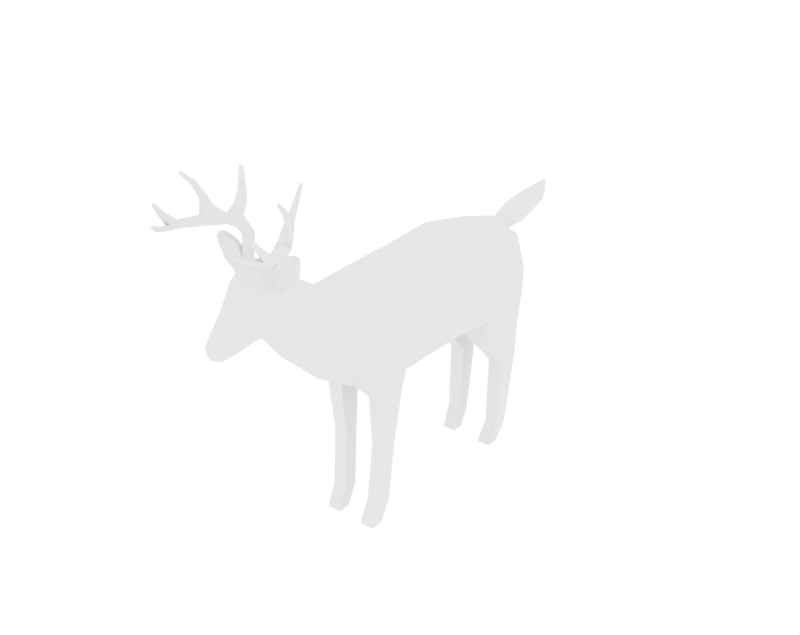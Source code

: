 # Source: deer.blend  (saved by Blender 2.79.0; exported with 4.5.12 LTS)
import bpy
from mathutils import Matrix  # noqa: F401  (used for matrix-valued properties, if any)

bpy.ops.wm.read_factory_settings(use_empty=True)
scene = bpy.context.scene
scene.name = 'Scene'

# ---- collections
col_collection_1 = bpy.data.collections.new('Collection 1'); scene.collection.children.link(col_collection_1)

# ---- materials (node trees are filled in below, after node groups)
mat_material_001 = bpy.data.materials.new('Material.001')
mat_material_001.alpha_threshold = 0.0
mat_material_001.use_transparent_shadow = False
mat_material_001.roughness = 0.5
mat_material_001.specular_intensity = 0.0

# ---- material node trees

# ---- world
world_world = bpy.data.worlds.new('World'); scene.world = world_world
world_world.color = (1.0, 1.0, 1.0)
world_world.use_sun_shadow = False
world_world.sun_shadow_jitter_overblur = 0.0
world_world.cycles.sampling_method = 'MANUAL'

# ---- meshes
me_circle_008 = bpy.data.meshes.new('Circle.008')
me_circle_008.from_pydata([(0.1866, 4.18, 5.208), (0.1096, 2.473, 4.833), (0.3421, 3.498, 5.008), (-0.3116, 3.893, 5.104), (0.2631, 2.985, 4.891), (0.4782, -4.094, 6.457), (0.7918, -4.123, 6.164), (0.4837, -3.991, 6.452), (0.7972, -4.02, 6.159), (0.8101, -4.055, 6.642), (0.8061, -4.131, 6.645), (0.9341, -4.144, 6.528), (0.9382, -4.067, 6.525), (0.6312, -4.09, 6.318), (0.6264, -3.944, 6.319), (0.9041, -4.118, 6.622), (0.9081, -4.042, 6.618), (0.6132, -4.008, 6.557), (0.8756, -4.033, 6.317), (0.8708, -4.123, 6.321), (0.6084, -4.098, 6.561), (0.7572, -4.091, 6.458), (0.7631, -3.973, 6.456), (0.5936, -4.003, 6.025), (0.3517, -4.008, 6.28), (0.3671, -4.12, 6.284), (0.6061, -4.12, 6.029), (0.4885, -4.105, 6.157), (0.4879, -3.964, 6.137), (0.3804, -4.314, 5.924), (0.3715, -4.367, 5.826), (0.2835, -4.52, 5.886), (0.2782, -4.472, 5.969), (0.7994, -1.281, 3.364), (0.8221, -1.201, 4.958), (0.954, 1.094, 3.455), (0.7848, 1.281, 5.126), (0.7538, -2.098, 3.371), (0.735, -2.195, 4.957), (0.45, -3.808, 5.474), (0.414, -3.623, 5.706), (0.5506, -3.302, 4.828), (0.5506, -3.053, 5.194), (0.3316, -4.575, 5.163), (0.1907, -4.933, 5.491), (0.1668, -4.552, 5.088), (0.1046, -5.06, 4.97), (0.1216, -5.152, 5.006), (0.1308, -4.848, 5.024), (0.2281, -4.888, 5.082), (0.175, -5.221, 5.125), (0.1759, -5.183, 4.984), (0.2834, -4.934, 5.07), (0.1825, -5.103, 5.288), (0.354, -4.62, 5.179), (0.2069, -4.668, 5.861), (0.4284, -4.298, 5.726), (0.2292, -4.529, 6.063), (0.4491, -4.177, 5.954), (0.3244, -1.299, 3.127), (0.2334, 1.102, 3.196), (0.2961, -2.156, 3.186), (0.255, -4.166, 5.104), (0.3084, -3.609, 4.476), (0.6393, -1.751, 1.739), (0.6424, -1.45, 1.739), (0.3415, -1.447, 1.739), (0.3384, -1.748, 1.739), (0.596, -1.861, 0.494), (0.599, -1.572, 0.4306), (0.2982, -1.569, 0.43), (0.2951, -1.858, 0.4933), (0.5852, -2.072, -7.153e-07), (0.5882, -1.806, -4.768e-07), (0.2873, -1.803, -4.768e-07), (0.2843, -2.069, -7.153e-07), (0.8321, 0.1129, 5.012), (0.8521, 0.1146, 3.45), (0.3494, 0.1175, 3.126), (0.3023, -2.741, 3.581), (0.9598, -1.192, 4.109), (0.7898, -2.456, 4.042), (0.9946, 0.1315, 4.114), (1.005, 1.074, 4.145), (0.8677, 2.431, 3.584), (0.6545, 2.492, 4.849), (0.2263, 2.354, 3.569), (0.868, 2.473, 4.134), (0.6793, 2.098, 1.96), (0.343, 2.099, 1.972), (0.6855, 2.562, 2.059), (0.3829, 2.563, 2.077), (0.66, 2.031, 0.4645), (0.3654, 2.031, 0.4644), (0.6606, 2.317, 0.4155), (0.3659, 2.317, 0.4154), (0.626, 1.803, 0.0), (0.6291, 2.069, 0.0), (0.3282, 2.072, 0.0), (0.3251, 1.806, 0.0), (0.8465, 2.356, 2.954), (0.2646, 2.392, 2.951), (0.8575, 1.273, 2.966), (0.8077, 1.403, 2.705), (0.2856, 1.436, 2.702), (0.27, 1.278, 2.965), (0.2948, 2.605, 4.698), (0.3767, 2.545, 4.097), (0.7072, -1.851, 2.955), (0.7315, -1.323, 2.928), (0.3669, -1.34, 2.829), (0.3549, -1.848, 2.867), (0.1902, -4.801, 5.663), (0.4036, -4.421, 5.493), (0.2812, -3.927, 6.227), (0.1269, -4.07, 6.301), (0.3411, -4.141, 6.222), (0.2361, -4.233, 6.295), (0.417, -3.855, 5.902), (0.4429, -4.017, 5.672), (0.3899, -4.286, 5.345), (0.2239, -4.374, 6.177), (0.3904, -4.126, 6.109), (0.3725, -3.914, 6.054), (-7.451e-09, 4.157, 5.325), (-7.451e-09, 4.298, 5.067), (-0.1866, 4.18, 5.208), (-7.451e-09, 2.458, 4.942), (-7.451e-09, 2.488, 4.725), (-0.1096, 2.473, 4.833), (-0.3421, 3.498, 5.008), (-7.451e-09, 3.619, 4.632), (-7.451e-09, 4.483, 5.377), (-7.451e-09, 3.43, 5.17), (0.3116, 3.893, 5.104), (-7.451e-09, 3.832, 5.262), (-7.451e-09, 4.012, 4.829), (-7.451e-09, 3.061, 4.619), (-0.2631, 2.985, 4.891), (-7.451e-09, 2.938, 5.043), (-0.4782, -4.094, 6.457), (-0.7918, -4.123, 6.164), (-0.4837, -3.991, 6.452), (-0.7972, -4.02, 6.159), (-0.8101, -4.055, 6.642), (-0.8061, -4.131, 6.645), (-0.9341, -4.144, 6.528), (-0.9382, -4.067, 6.525), (-0.6312, -4.09, 6.318), (-0.6264, -3.944, 6.319), (-0.9041, -4.118, 6.622), (-0.9081, -4.042, 6.618), (-0.6132, -4.008, 6.557), (-0.8756, -4.033, 6.317), (-0.8708, -4.123, 6.321), (-0.6084, -4.098, 6.561), (-0.7572, -4.091, 6.458), (-0.7631, -3.973, 6.456), (-0.5936, -4.003, 6.025), (-0.3517, -4.008, 6.28), (-0.3671, -4.12, 6.284), (-0.6061, -4.12, 6.029), (-0.4885, -4.105, 6.157), (-0.4879, -3.964, 6.137), (-0.3804, -4.314, 5.924), (-0.3715, -4.367, 5.826), (-0.2835, -4.52, 5.886), (-0.2782, -4.472, 5.969), (-0.7994, -1.281, 3.364), (-0.8221, -1.201, 4.958), (-0.954, 1.094, 3.455), (-0.7848, 1.281, 5.126), (-7.451e-09, -1.191, 5.309), (-7.451e-09, -1.196, 3.064), (-7.451e-09, 1.51, 5.383), (-7.451e-09, 1.093, 3.103), (-0.7538, -2.098, 3.371), (-0.735, -2.195, 4.957), (-7.451e-09, -2.168, 5.284), (-7.451e-09, -2.194, 3.141), (-0.45, -3.808, 5.474), (-7.451e-09, -4.199, 5.011), (-0.414, -3.623, 5.706), (-7.451e-09, -3.521, 5.904), (-0.5506, -3.302, 4.828), (-7.451e-09, -3.699, 4.371), (-7.451e-09, -2.885, 5.483), (-0.5506, -3.053, 5.194), (-0.3316, -4.575, 5.163), (-7.451e-09, -4.525, 5.005), (-0.1907, -4.933, 5.491), (-7.451e-09, -4.99, 5.546), (-0.1668, -4.552, 5.088), (-7.451e-09, -5.055, 4.914), (-0.1046, -5.06, 4.97), (-7.451e-09, -5.206, 4.982), (-0.1216, -5.152, 5.006), (-7.451e-09, -4.62, 5.163), (-7.451e-09, -4.823, 4.957), (-0.1308, -4.848, 5.024), (-0.2281, -4.888, 5.082), (-7.451e-09, -4.889, 5.068), (-0.175, -5.221, 5.125), (-0.1759, -5.183, 4.984), (-7.451e-09, -5.274, 5.162), (0.0, -5.247, 4.961), (-7.451e-09, -5.15, 5.336), (-0.2834, -4.934, 5.07), (-0.1825, -5.103, 5.288), (-7.451e-09, -4.945, 5.055), (-0.354, -4.62, 5.179), (-7.451e-09, -4.605, 5.141), (-0.2069, -4.668, 5.861), (-0.4284, -4.298, 5.726), (-0.2292, -4.529, 6.063), (-0.4491, -4.177, 5.954), (-7.451e-09, -4.736, 5.882), (-7.451e-09, -4.587, 6.073), (-0.3244, -1.299, 3.127), (-0.2334, 1.102, 3.196), (-0.2961, -2.156, 3.186), (-0.255, -4.166, 5.104), (-0.3084, -3.609, 4.476), (-0.6393, -1.751, 1.739), (-0.6424, -1.45, 1.739), (-0.3415, -1.447, 1.739), (-0.3384, -1.748, 1.739), (-0.596, -1.861, 0.494), (-0.599, -1.572, 0.4306), (-0.2982, -1.569, 0.43), (-0.2951, -1.858, 0.4933), (-0.5852, -2.072, -7.153e-07), (-0.5882, -1.806, -4.768e-07), (-0.2873, -1.803, -4.768e-07), (-0.2843, -2.069, -7.153e-07), (-0.8321, 0.1129, 5.012), (-0.8521, 0.1146, 3.45), (-7.451e-09, 0.1248, 3.063), (-7.451e-09, 0.1292, 5.272), (-0.3494, 0.1175, 3.126), (-0.3023, -2.741, 3.581), (-0.9598, -1.192, 4.109), (-7.451e-09, -2.811, 3.543), (-0.7898, -2.456, 4.042), (-0.9946, 0.1315, 4.114), (-1.005, 1.074, 4.145), (-0.8677, 2.431, 3.584), (-0.6545, 2.492, 4.849), (-7.451e-09, 2.512, 5.089), (-7.451e-09, 2.354, 3.574), (-0.2263, 2.354, 3.569), (-0.868, 2.473, 4.134), (-0.6793, 2.098, 1.96), (-0.343, 2.099, 1.972), (-0.6855, 2.562, 2.059), (-0.3829, 2.563, 2.077), (-0.66, 2.031, 0.4645), (-0.3654, 2.031, 0.4644), (-0.6606, 2.317, 0.4155), (-0.3659, 2.317, 0.4154), (-0.626, 1.803, 0.0), (-0.6291, 2.069, 0.0), (-0.3282, 2.072, 0.0), (-0.3251, 1.806, 0.0), (-0.8465, 2.356, 2.954), (-0.2646, 2.392, 2.951), (-0.8575, 1.273, 2.966), (-0.8077, 1.403, 2.705), (-0.2856, 1.436, 2.702), (-0.27, 1.278, 2.965), (-0.2948, 2.605, 4.698), (-7.451e-09, 2.651, 4.778), (-0.3767, 2.545, 4.097), (-7.451e-09, 2.546, 4.063), (-0.7072, -1.851, 2.955), (-0.7315, -1.323, 2.928), (-0.3669, -1.34, 2.829), (-0.3549, -1.848, 2.867), (-7.451e-09, -4.873, 5.701), (-0.1902, -4.801, 5.663), (-0.4036, -4.421, 5.493), (-0.2812, -3.927, 6.227), (-0.1269, -4.07, 6.301), (-0.3411, -4.141, 6.222), (-0.2361, -4.233, 6.295), (-7.451e-09, -4.062, 6.309), (-7.451e-09, -4.315, 6.267), (-7.451e-09, -3.697, 6.042), (-0.417, -3.855, 5.902), (-0.4429, -4.017, 5.672), (-0.3899, -4.286, 5.345), (-7.451e-09, -3.911, 6.227), (-0.2239, -4.374, 6.177), (-7.451e-09, -4.451, 6.17), (-0.3904, -4.126, 6.109), (-7.451e-09, -3.794, 6.127), (-0.3725, -3.914, 6.054)], [], [(4, 1, 128, 137), (126, 132, 125), (125, 132, 0), (124, 132, 126), (0, 132, 124), (139, 127, 1, 4), (135, 133, 2, 134), (3, 130, 133, 135), (134, 2, 131, 136), (133, 139, 4, 2), (124, 135, 134, 0), (126, 3, 135, 124), (0, 134, 136, 125), (2, 4, 137, 131), (136, 131, 130, 3), (15, 11, 12, 16), (22, 17, 9, 16), (21, 19, 11, 15), (19, 18, 12, 11), (17, 20, 10, 9), (57, 121, 293, 217), (23, 118, 123, 28), (28, 123, 114, 24), (27, 122, 58, 26), (26, 58, 118, 23), (58, 122, 121, 57), (20, 21, 15, 10), (18, 22, 16, 12), (10, 15, 16, 9), (25, 116, 122, 27), (8, 14, 22, 18), (5, 13, 21, 20), (7, 5, 20, 17), (6, 8, 18, 19), (13, 6, 19, 21), (14, 7, 17, 22), (7, 14, 28, 24), (6, 13, 27, 26), (5, 7, 24, 25), (8, 6, 26, 23), (13, 5, 25, 27), (14, 8, 23, 28), (58, 57, 32, 29), (77, 35, 83, 82), (76, 36, 174, 238), (78, 60, 35, 77), (33, 80, 81, 37), (34, 172, 178, 38), (109, 108, 64, 65), (63, 41, 39, 62), (41, 42, 40, 39), (42, 186, 183, 40), (38, 178, 186, 42), (61, 37, 81, 79), (198, 48, 46, 193), (193, 46, 47, 195), (49, 47, 46, 48), (201, 49, 43, 211), (195, 47, 49, 201), (43, 49, 48, 45), (189, 45, 48, 198), (53, 50, 51, 52), (51, 50, 204, 205), (206, 204, 50, 53), (52, 51, 205, 209), (54, 52, 209, 197), (191, 206, 53, 44), (44, 53, 52, 54), (43, 54, 197, 211), (56, 58, 29, 30), (57, 55, 31, 32), (55, 56, 30, 31), (55, 57, 217, 216), (112, 55, 216, 278), (179, 61, 79, 242), (185, 63, 62, 181), (173, 59, 61, 179), (237, 175, 60, 78), (65, 64, 68, 69), (111, 110, 66, 67), (108, 111, 67, 64), (110, 109, 65, 66), (71, 70, 74, 75), (67, 66, 70, 71), (66, 65, 69, 70), (64, 67, 71, 68), (74, 73, 72, 75), (70, 69, 73, 74), (68, 71, 75, 72), (69, 68, 72, 73), (173, 237, 78, 59), (59, 78, 77, 33), (34, 76, 238, 172), (33, 77, 82, 80), (81, 38, 42, 41), (82, 83, 36, 76), (80, 82, 76, 34), (79, 81, 41, 63), (242, 79, 63, 185), (81, 80, 34, 38), (36, 83, 87, 85), (174, 36, 85, 248), (35, 60, 105, 102), (60, 175, 249, 86), (83, 35, 84, 87), (90, 88, 92, 94), (90, 100, 103, 88), (101, 100, 90, 91), (92, 96, 97, 94), (88, 89, 93, 92), (89, 91, 95, 93), (91, 90, 94, 95), (98, 97, 96, 99), (94, 97, 98, 95), (95, 98, 99, 93), (93, 99, 96, 92), (86, 84, 100, 101), (60, 86, 101, 105), (103, 104, 89, 88), (104, 105, 101), (91, 89, 104, 101), (102, 103, 100), (104, 103, 102, 105), (35, 102, 100, 84), (85, 87, 107, 106), (248, 85, 106, 271), (271, 106, 107, 273), (86, 249, 273, 107), (87, 84, 86, 107), (59, 33, 109, 110), (37, 61, 111, 108), (61, 59, 110, 111), (33, 37, 108, 109), (113, 56, 55, 112), (181, 62, 45, 189), (54, 113, 112, 44), (44, 112, 278, 191), (117, 115, 114, 116), (117, 115, 285, 286), (121, 117, 286, 293), (295, 123, 118, 287), (56, 113, 120, 119), (32, 31, 30, 29), (183, 287, 118, 40), (54, 43, 120, 113), (43, 45, 62, 120), (39, 119, 120, 62), (58, 56, 119, 118), (39, 40, 118, 119), (115, 114, 291, 285), (122, 116, 117, 121), (291, 114, 123, 295), (24, 114, 116, 25), (138, 137, 128, 129), (139, 138, 129, 127), (133, 130, 138, 139), (126, 125, 136, 3), (130, 131, 137, 138), (150, 151, 147, 146), (157, 151, 144, 152), (156, 150, 146, 154), (154, 146, 147, 153), (152, 144, 145, 155), (214, 217, 293, 292), (158, 163, 296, 288), (163, 159, 281, 296), (162, 161, 215, 294), (161, 158, 288, 215), (215, 214, 292, 294), (155, 145, 150, 156), (153, 147, 151, 157), (145, 144, 151, 150), (160, 162, 294, 283), (143, 153, 157, 149), (140, 155, 156, 148), (142, 152, 155, 140), (141, 154, 153, 143), (148, 156, 154, 141), (149, 157, 152, 142), (142, 159, 163, 149), (141, 161, 162, 148), (140, 160, 159, 142), (143, 158, 161, 141), (148, 162, 160, 140), (149, 163, 158, 143), (215, 164, 167, 214), (236, 244, 245, 170), (235, 238, 174, 171), (239, 236, 170, 219), (168, 176, 243, 241), (169, 177, 178, 172), (275, 224, 223, 274), (222, 221, 180, 184), (184, 180, 182, 187), (187, 182, 183, 186), (177, 187, 186, 178), (220, 240, 243, 176), (198, 193, 194, 199), (193, 195, 196, 194), (200, 199, 194, 196), (201, 211, 188, 200), (195, 201, 200, 196), (188, 192, 199, 200), (189, 198, 199, 192), (208, 207, 203, 202), (203, 205, 204, 202), (206, 208, 202, 204), (207, 209, 205, 203), (210, 197, 209, 207), (191, 190, 208, 206), (190, 210, 207, 208), (188, 211, 197, 210), (213, 165, 164, 215), (214, 167, 166, 212), (212, 166, 165, 213), (212, 216, 217, 214), (279, 278, 216, 212), (179, 242, 240, 220), (185, 181, 221, 222), (173, 179, 220, 218), (237, 239, 219, 175), (224, 228, 227, 223), (277, 226, 225, 276), (274, 223, 226, 277), (276, 225, 224, 275), (230, 234, 233, 229), (226, 230, 229, 225), (225, 229, 228, 224), (223, 227, 230, 226), (233, 234, 231, 232), (229, 233, 232, 228), (227, 231, 234, 230), (228, 232, 231, 227), (173, 218, 239, 237), (218, 168, 236, 239), (169, 172, 238, 235), (168, 241, 244, 236), (243, 184, 187, 177), (244, 235, 171, 245), (241, 169, 235, 244), (240, 222, 184, 243), (242, 185, 222, 240), (243, 177, 169, 241), (171, 247, 251, 245), (174, 248, 247, 171), (170, 266, 269, 219), (219, 250, 249, 175), (245, 251, 246, 170), (254, 258, 256, 252), (254, 252, 267, 264), (265, 255, 254, 264), (256, 258, 261, 260), (252, 256, 257, 253), (253, 257, 259, 255), (255, 259, 258, 254), (262, 263, 260, 261), (258, 259, 262, 261), (259, 257, 263, 262), (257, 256, 260, 263), (250, 265, 264, 246), (219, 269, 265, 250), (267, 252, 253, 268), (268, 265, 269), (255, 265, 268, 253), (266, 264, 267), (268, 269, 266, 267), (170, 246, 264, 266), (247, 270, 272, 251), (248, 271, 270, 247), (271, 273, 272, 270), (250, 272, 273, 249), (251, 272, 250, 246), (218, 276, 275, 168), (176, 274, 277, 220), (220, 277, 276, 218), (168, 275, 274, 176), (280, 279, 212, 213), (181, 189, 192, 221), (210, 190, 279, 280), (190, 191, 278, 279), (284, 283, 281, 282), (284, 286, 285, 282), (292, 293, 286, 284), (295, 287, 288, 296), (213, 289, 290, 280), (167, 164, 165, 166), (183, 182, 288, 287), (210, 280, 290, 188), (188, 290, 221, 192), (180, 221, 290, 289), (215, 288, 289, 213), (180, 289, 288, 182), (282, 285, 291, 281), (294, 292, 284, 283), (291, 295, 296, 281), (159, 160, 283, 281)])
_uv = me_circle_008.uv_layers.new(name='UVMap')
_uv.uv.foreach_set('vector', [0.5644, 0.7154, 0.5144, 0.7094, 0.5135, 0.6939, 0.571, 0.6789, 0.6408, 0.791, 0.6755, 0.7841, 0.6529, 0.8111, 0.6755, 0.7488, 0.6755, 0.7841, 0.6534, 0.7564, 0.6473, 0.7738, 0.6755, 0.7841, 0.6408, 0.791, 0.6534, 0.7564, 0.6755, 0.7841, 0.6473, 0.7738, 0.5536, 0.7397, 0.5099, 0.7238, 0.5144, 0.7094, 0.5644, 0.7154, 0.6226, 0.7648, 0.5928, 0.754, 0.6058, 0.7277, 0.6332, 0.7404, 0.615, 0.7904, 0.5859, 0.7825, 0.5928, 0.754, 0.6226, 0.7648, 0.6332, 0.7404, 0.6058, 0.7277, 0.6278, 0.6865, 0.6604, 0.7158, 0.5928, 0.754, 0.5536, 0.7397, 0.5644, 0.7154, 0.6058, 0.7277, 0.6473, 0.7738, 0.6226, 0.7648, 0.6332, 0.7404, 0.6534, 0.7564, 0.6408, 0.791, 0.615, 0.7904, 0.6226, 0.7648, 0.6473, 0.7738, 0.6534, 0.7564, 0.6332, 0.7404, 0.6604, 0.7158, 0.6755, 0.7488, 0.6058, 0.7277, 0.5644, 0.7154, 0.571, 0.6789, 0.6278, 0.6865, 0.6201, 0.8267, 0.5763, 0.8281, 0.5859, 0.7825, 0.615, 0.7904, 0.438, 0.9149, 0.4357, 0.9058, 0.4428, 0.9054, 0.4451, 0.9145, 0.4801, 0.8889, 0.4969, 0.8875, 0.4884, 0.9061, 0.4797, 0.9099, 0.4804, 0.9657, 0.4963, 0.9607, 0.4913, 0.9802, 0.4838, 0.9859, 0.4371, 0.8857, 0.4455, 0.8853, 0.4428, 0.9054, 0.4357, 0.9058, 0.4485, 0.9436, 0.4402, 0.944, 0.4367, 0.9242, 0.4438, 0.9238, 0.2489, 0.7663, 0.2433, 0.7585, 0.2536, 0.754, 0.2596, 0.7603, 0.4645, 0.8492, 0.4706, 0.8256, 0.4826, 0.836, 0.4796, 0.85, 0.4796, 0.85, 0.4826, 0.836, 0.4995, 0.8415, 0.4987, 0.8523, 0.4746, 0.9288, 0.4694, 0.92, 0.4819, 0.91, 0.4902, 0.9247, 0.4354, 0.8483, 0.4291, 0.8325, 0.4587, 0.8256, 0.4462, 0.8463, 0.2251, 0.7666, 0.2288, 0.7574, 0.2433, 0.7585, 0.2489, 0.7663, 0.4637, 0.9663, 0.4804, 0.9657, 0.4838, 0.9859, 0.4748, 0.983, 0.4629, 0.8872, 0.4801, 0.8889, 0.4797, 0.9099, 0.4711, 0.9059, 0.4367, 0.9242, 0.438, 0.9149, 0.4451, 0.9145, 0.4438, 0.9238, 0.4587, 0.9325, 0.4596, 0.926, 0.4694, 0.92, 0.4746, 0.9288, 0.4587, 0.8712, 0.4813, 0.8714, 0.4801, 0.8889, 0.4629, 0.8872, 0.4587, 0.9517, 0.4776, 0.9485, 0.4804, 0.9657, 0.4637, 0.9663, 0.4507, 0.9589, 0.4411, 0.9594, 0.4402, 0.944, 0.4485, 0.9436, 0.4366, 0.8694, 0.4462, 0.8689, 0.4455, 0.8853, 0.4371, 0.8857, 0.4776, 0.9485, 0.498, 0.9445, 0.4963, 0.9607, 0.4804, 0.9657, 0.4813, 0.8714, 0.4995, 0.8723, 0.4969, 0.8875, 0.4801, 0.8889, 0.4995, 0.8723, 0.4813, 0.8714, 0.4796, 0.85, 0.4987, 0.8523, 0.498, 0.9445, 0.4776, 0.9485, 0.4746, 0.9288, 0.4902, 0.9247, 0.4411, 0.9594, 0.4507, 0.9589, 0.4503, 0.979, 0.4398, 0.9785, 0.4462, 0.8689, 0.4366, 0.8694, 0.4354, 0.8483, 0.4462, 0.8463, 0.4776, 0.9485, 0.4587, 0.9517, 0.4587, 0.9325, 0.4746, 0.9288, 0.4813, 0.8714, 0.4587, 0.8712, 0.4645, 0.8492, 0.4796, 0.85, 0.2251, 0.7666, 0.2489, 0.7663, 0.2443, 0.7705, 0.2329, 0.7707, 0.2037, 0.5396, 0.1292, 0.5032, 0.1531, 0.4562, 0.2215, 0.4815, 0.2382, 0.4086, 0.1578, 0.3903, 0.1464, 0.3395, 0.2419, 0.3392, 0.1831, 0.593, 0.09354, 0.5567, 0.1292, 0.5032, 0.2037, 0.5396, 0.3296, 0.5805, 0.3381, 0.5065, 0.4655, 0.5445, 0.4046, 0.5961, 0.3522, 0.4251, 0.3587, 0.339, 0.4615, 0.339, 0.4595, 0.4337, 0.1376, 0.9531, 0.08759, 0.9575, 0.1081, 0.84, 0.1349, 0.8445, 0.8983, 0.3638, 0.8766, 0.3237, 0.936, 0.2856, 0.9582, 0.3259, 0.8766, 0.3237, 0.8646, 0.2856, 0.9291, 0.2621, 0.936, 0.2856, 0.8646, 0.2856, 0.8597, 0.2238, 0.9295, 0.2238, 0.9291, 0.2621, 0.783, 0.2891, 0.7938, 0.2238, 0.8597, 0.2238, 0.8646, 0.2856, 0.4076, 0.644, 0.4046, 0.5961, 0.4655, 0.5445, 0.4825, 0.6284, 0.2559, 0.8906, 0.263, 0.8756, 0.2842, 0.8871, 0.2805, 0.8997, 0.2805, 0.8997, 0.2842, 0.8871, 0.2952, 0.8858, 0.2989, 0.9004, 0.2706, 0.8645, 0.2952, 0.8858, 0.2842, 0.8871, 0.263, 0.8756, 0.6453, 0.8343, 0.648, 0.8541, 0.6216, 0.8673, 0.62, 0.8383, 0.6735, 0.8299, 0.6702, 0.8412, 0.648, 0.8541, 0.6453, 0.8343, 0.2408, 0.8412, 0.2706, 0.8645, 0.263, 0.8756, 0.2328, 0.8599, 0.2241, 0.8791, 0.2328, 0.8599, 0.263, 0.8756, 0.2559, 0.8906, 0.2952, 0.8262, 0.3107, 0.8345, 0.314, 0.8492, 0.2823, 0.8498, 0.314, 0.8492, 0.3107, 0.8345, 0.3207, 0.8238, 0.3357, 0.8395, 0.3084, 0.8111, 0.3207, 0.8238, 0.3107, 0.8345, 0.2952, 0.8262, 0.5887, 0.8625, 0.5659, 0.8526, 0.5603, 0.8371, 0.588, 0.8378, 0.6174, 0.8693, 0.5887, 0.8625, 0.588, 0.8378, 0.6177, 0.8384, 0.2926, 0.7946, 0.3084, 0.8111, 0.2952, 0.8262, 0.2796, 0.8079, 0.2796, 0.8079, 0.2952, 0.8262, 0.2823, 0.8498, 0.2461, 0.8398, 0.6216, 0.8673, 0.6174, 0.8693, 0.6177, 0.8384, 0.62, 0.8383, 0.227, 0.7834, 0.2251, 0.7666, 0.2329, 0.7707, 0.2344, 0.7776, 0.2489, 0.7663, 0.2569, 0.779, 0.2458, 0.7759, 0.2443, 0.7705, 0.2569, 0.779, 0.227, 0.7834, 0.2344, 0.7776, 0.2458, 0.7759, 0.2569, 0.779, 0.2489, 0.7663, 0.2596, 0.7603, 0.2698, 0.7708, 0.2678, 0.7932, 0.2569, 0.779, 0.2698, 0.7708, 0.2814, 0.7829, 0.4115, 0.6766, 0.4076, 0.644, 0.4825, 0.6284, 0.4929, 0.662, 0.914, 0.3879, 0.8983, 0.3638, 0.9582, 0.3259, 0.9683, 0.3466, 0.304, 0.6658, 0.3212, 0.6337, 0.4076, 0.644, 0.4115, 0.6766, 0.1683, 0.6266, 0.07924, 0.577, 0.09354, 0.5567, 0.1831, 0.593, 0.1349, 0.8445, 0.1081, 0.84, 0.127, 0.7307, 0.15, 0.7323, 0.05363, 0.9435, 0.01714, 0.9113, 0.05625, 0.8286, 0.08216, 0.8343, 0.08759, 0.9575, 0.05363, 0.9435, 0.08216, 0.8343, 0.1081, 0.84, 0.1671, 0.939, 0.1376, 0.9531, 0.1349, 0.8445, 0.1623, 0.8446, 0.5884, 0.6221, 0.5886, 0.6182, 0.588, 0.5912, 0.5878, 0.5912, 0.08216, 0.8343, 0.05625, 0.8286, 0.07838, 0.7133, 0.1031, 0.7249, 0.1623, 0.8446, 0.1349, 0.8445, 0.15, 0.7323, 0.175, 0.7305, 0.1081, 0.84, 0.08216, 0.8343, 0.1031, 0.7249, 0.127, 0.7307, 0.588, 0.5912, 0.6068, 0.5912, 0.6066, 0.5912, 0.5878, 0.5912, 0.5886, 0.6182, 0.6075, 0.6182, 0.6068, 0.5912, 0.588, 0.5912, 0.6073, 0.6222, 0.5884, 0.6221, 0.5878, 0.5912, 0.6066, 0.5912, 0.6075, 0.6182, 0.6073, 0.6222, 0.6066, 0.5912, 0.6068, 0.5912, 0.304, 0.6658, 0.1683, 0.6266, 0.1831, 0.593, 0.3212, 0.6337, 0.3212, 0.6337, 0.1831, 0.593, 0.2037, 0.5396, 0.3296, 0.5805, 0.3522, 0.4251, 0.2382, 0.4086, 0.2419, 0.3392, 0.3587, 0.339, 0.3296, 0.5805, 0.2037, 0.5396, 0.2215, 0.4815, 0.3381, 0.5065, 0.7844, 0.3702, 0.783, 0.2891, 0.8646, 0.2856, 0.8766, 0.3237, 0.2215, 0.4815, 0.1531, 0.4562, 0.1578, 0.3903, 0.2382, 0.4086, 0.3381, 0.5065, 0.2215, 0.4815, 0.2382, 0.4086, 0.3522, 0.4251, 0.8115, 0.4266, 0.7844, 0.3702, 0.8766, 0.3237, 0.8983, 0.3638, 0.8286, 0.4473, 0.8115, 0.4266, 0.8983, 0.3638, 0.914, 0.3879, 0.4655, 0.5445, 0.3381, 0.5065, 0.3522, 0.4251, 0.4595, 0.4337, 0.1578, 0.3903, 0.1531, 0.4562, 0.07716, 0.4208, 0.08677, 0.3817, 0.1464, 0.3395, 0.1578, 0.3903, 0.08677, 0.3817, 0.08378, 0.3397, 0.5105, 0.2598, 0.4934, 0.1972, 0.5158, 0.1866, 0.5417, 0.2278, 0.09354, 0.5567, 0.07924, 0.577, 0.003398, 0.4695, 0.02641, 0.4634, 0.1531, 0.4562, 0.1292, 0.5032, 0.07072, 0.4472, 0.07716, 0.4208, 0.674, 0.1867, 0.6383, 0.1569, 0.7233, 0.05005, 0.7386, 0.06572, 0.674, 0.1867, 0.6293, 0.2599, 0.5594, 0.2113, 0.6383, 0.1569, 0.6813, 0.2771, 0.6293, 0.2599, 0.674, 0.1867, 0.6984, 0.1984, 0.6113, 0.6203, 0.6092, 0.5912, 0.6094, 0.5912, 0.6113, 0.6172, 0.6383, 0.1569, 0.6167, 0.1326, 0.7066, 0.03212, 0.7233, 0.05005, 0.7408, 0.2043, 0.6984, 0.1984, 0.7579, 0.0747, 0.7822, 0.0779, 0.6984, 0.1984, 0.674, 0.1867, 0.7386, 0.06572, 0.7579, 0.0747, 0.5905, 0.5912, 0.6094, 0.5912, 0.6092, 0.5912, 0.5903, 0.5912, 0.6113, 0.6172, 0.6094, 0.5912, 0.5905, 0.5912, 0.5929, 0.6172, 0.5929, 0.6172, 0.5905, 0.5912, 0.5903, 0.5912, 0.5928, 0.6203, 0.5928, 0.6203, 0.5903, 0.5912, 0.6092, 0.5912, 0.6113, 0.6203, 0.6665, 0.3303, 0.6123, 0.3146, 0.6293, 0.2599, 0.6813, 0.2771, 0.7824, 0.3391, 0.6665, 0.3303, 0.6813, 0.2771, 0.7752, 0.3141, 0.5594, 0.2113, 0.539, 0.174, 0.6167, 0.1326, 0.6383, 0.1569, 0.7705, 0.2871, 0.7752, 0.3141, 0.6813, 0.2771, 0.6984, 0.1984, 0.7408, 0.2043, 0.7705, 0.2871, 0.6813, 0.2771, 0.5417, 0.2278, 0.5594, 0.2113, 0.6293, 0.2599, 0.539, 0.174, 0.5594, 0.2113, 0.5417, 0.2278, 0.5158, 0.1866, 0.5105, 0.2598, 0.5417, 0.2278, 0.6293, 0.2599, 0.6123, 0.3146, 0.08677, 0.3817, 0.07716, 0.4208, 0.04148, 0.4121, 0.06274, 0.3694, 0.08378, 0.3397, 0.08677, 0.3817, 0.06274, 0.3694, 0.05477, 0.3398, 0.05477, 0.3398, 0.06274, 0.3694, 0.04148, 0.4121, 0.000962, 0.4028, 0.02641, 0.4634, 0.003398, 0.4695, 0.000962, 0.4028, 0.04148, 0.4121, 0.07716, 0.4208, 0.07072, 0.4472, 0.02641, 0.4634, 0.04148, 0.4121, 0.175, 0.9621, 0.1429, 0.9894, 0.1376, 0.9531, 0.1671, 0.939, 0.07788, 0.9997, 0.04523, 0.9827, 0.05363, 0.9435, 0.08759, 0.9575, 0.04523, 0.9827, 0.0002696, 0.9257, 0.01714, 0.9113, 0.05363, 0.9435, 0.1429, 0.9894, 0.07788, 0.9997, 0.08759, 0.9575, 0.1376, 0.9531, 0.2313, 0.8048, 0.227, 0.7834, 0.2569, 0.779, 0.2678, 0.7932, 0.1892, 0.8689, 0.1938, 0.8387, 0.2328, 0.8599, 0.2241, 0.8791, 0.2461, 0.8398, 0.2313, 0.8048, 0.2678, 0.7932, 0.2796, 0.8079, 0.2796, 0.8079, 0.2678, 0.7932, 0.2814, 0.7829, 0.2926, 0.7946, 0.4862, 0.6982, 0.4692, 0.6965, 0.4682, 0.6771, 0.4862, 0.6845, 0.2389, 0.7521, 0.2374, 0.7447, 0.2409, 0.7408, 0.2483, 0.7485, 0.2433, 0.7585, 0.2389, 0.7521, 0.2483, 0.7485, 0.2536, 0.754, 0.2285, 0.7279, 0.2187, 0.7501, 0.2065, 0.7531, 0.2217, 0.7208, 0.227, 0.7834, 0.2313, 0.8048, 0.215, 0.815, 0.2041, 0.777, 0.2443, 0.7705, 0.2458, 0.7759, 0.2344, 0.7776, 0.2329, 0.7707, 0.206, 0.7044, 0.2217, 0.7208, 0.2065, 0.7531, 0.1781, 0.7469, 0.2461, 0.8398, 0.2408, 0.8412, 0.215, 0.815, 0.2313, 0.8048, 0.2408, 0.8412, 0.2328, 0.8599, 0.1938, 0.8387, 0.215, 0.815, 0.1756, 0.7811, 0.2041, 0.777, 0.215, 0.815, 0.1938, 0.8387, 0.2251, 0.7666, 0.227, 0.7834, 0.2041, 0.777, 0.2065, 0.7531, 0.1756, 0.7811, 0.1781, 0.7469, 0.2065, 0.7531, 0.2041, 0.777, 0.2374, 0.7447, 0.2284, 0.7458, 0.2354, 0.735, 0.2409, 0.7408, 0.2288, 0.7574, 0.2328, 0.753, 0.2389, 0.7521, 0.2433, 0.7585, 0.2354, 0.735, 0.2284, 0.7458, 0.2187, 0.7501, 0.2285, 0.7279, 0.4503, 0.979, 0.4587, 0.9862, 0.4381, 0.9848, 0.4398, 0.9785, 0.5463, 0.7653, 0.5279, 0.7975, 0.4934, 0.749, 0.5041, 0.7378, 0.5536, 0.7397, 0.5463, 0.7653, 0.5041, 0.7378, 0.5099, 0.7238, 0.5928, 0.754, 0.5859, 0.7825, 0.5463, 0.7653, 0.5536, 0.7397, 0.6408, 0.791, 0.6529, 0.8111, 0.6201, 0.8267, 0.615, 0.7904, 0.5859, 0.7825, 0.5763, 0.8281, 0.5279, 0.7975, 0.5463, 0.7653, 0.4202, 0.9149, 0.4132, 0.9145, 0.4154, 0.9054, 0.4225, 0.9058, 0.5159, 0.8865, 0.5128, 0.9072, 0.5048, 0.902, 0.4996, 0.8823, 0.5172, 0.963, 0.5138, 0.9832, 0.5062, 0.9775, 0.5013, 0.958, 0.4211, 0.8857, 0.4225, 0.9058, 0.4154, 0.9054, 0.4128, 0.8853, 0.4097, 0.9436, 0.4145, 0.9238, 0.4215, 0.9242, 0.418, 0.944, 0.2661, 0.7498, 0.2596, 0.7603, 0.2536, 0.754, 0.2585, 0.7439, 0.5379, 0.8499, 0.5229, 0.8481, 0.5223, 0.8338, 0.5358, 0.8256, 0.5229, 0.8481, 0.5037, 0.8472, 0.5047, 0.8365, 0.5223, 0.8338, 0.523, 0.9261, 0.5073, 0.922, 0.5156, 0.9072, 0.5282, 0.9173, 0.4228, 0.8483, 0.4121, 0.8463, 0.3996, 0.8256, 0.4291, 0.8325, 0.2673, 0.726, 0.2661, 0.7498, 0.2585, 0.7439, 0.258, 0.7293, 0.5339, 0.9636, 0.5228, 0.9803, 0.5138, 0.9832, 0.5172, 0.963, 0.5331, 0.8876, 0.522, 0.9047, 0.5128, 0.9072, 0.5159, 0.8865, 0.4215, 0.9242, 0.4145, 0.9238, 0.4132, 0.9145, 0.4202, 0.9149, 0.5388, 0.9298, 0.523, 0.9261, 0.5282, 0.9173, 0.5379, 0.9233, 0.5399, 0.8726, 0.5331, 0.8876, 0.5159, 0.8865, 0.5177, 0.869, 0.5388, 0.9489, 0.5339, 0.9636, 0.5172, 0.963, 0.52, 0.9458, 0.4075, 0.9589, 0.4097, 0.9436, 0.418, 0.944, 0.4171, 0.9594, 0.4216, 0.8694, 0.4211, 0.8857, 0.4128, 0.8853, 0.4121, 0.8689, 0.52, 0.9458, 0.5172, 0.963, 0.5013, 0.958, 0.4996, 0.9418, 0.5177, 0.869, 0.5159, 0.8865, 0.4996, 0.8823, 0.4996, 0.8668, 0.4996, 0.8668, 0.5037, 0.8472, 0.5229, 0.8481, 0.5177, 0.869, 0.4996, 0.9418, 0.5073, 0.922, 0.523, 0.9261, 0.52, 0.9458, 0.4171, 0.9594, 0.4184, 0.9785, 0.4079, 0.979, 0.4075, 0.9589, 0.4121, 0.8689, 0.4121, 0.8463, 0.4228, 0.8483, 0.4216, 0.8694, 0.52, 0.9458, 0.523, 0.9261, 0.5388, 0.9298, 0.5388, 0.9489, 0.5177, 0.869, 0.5229, 0.8481, 0.5379, 0.8499, 0.5399, 0.8726, 0.2673, 0.726, 0.2711, 0.734, 0.2705, 0.7454, 0.2661, 0.7498, 0.2027, 0.1387, 0.2208, 0.1969, 0.1525, 0.2225, 0.1282, 0.1755, 0.2379, 0.2698, 0.2419, 0.3392, 0.1464, 0.3395, 0.1575, 0.2885, 0.1818, 0.08514, 0.2027, 0.1387, 0.1282, 0.1755, 0.09215, 0.122, 0.3289, 0.09712, 0.4041, 0.08119, 0.4655, 0.1329, 0.3377, 0.1713, 0.352, 0.2528, 0.4594, 0.2441, 0.4615, 0.339, 0.3587, 0.339, 0.9203, 0.4945, 0.9176, 0.6031, 0.8908, 0.6076, 0.8703, 0.4901, 0.8983, 0.08375, 0.9582, 0.1217, 0.936, 0.1619, 0.8766, 0.1239, 0.8766, 0.1239, 0.936, 0.1619, 0.9291, 0.1854, 0.8646, 0.1619, 0.8646, 0.1619, 0.9291, 0.1854, 0.9295, 0.2238, 0.8597, 0.2238, 0.783, 0.1585, 0.8646, 0.1619, 0.8597, 0.2238, 0.7938, 0.2238, 0.4071, 0.03304, 0.4825, 0.04858, 0.4655, 0.1329, 0.4041, 0.08119, 0.39, 0.7618, 0.3981, 0.7868, 0.3854, 0.79, 0.3747, 0.7683, 0.3981, 0.7868, 0.3981, 0.8053, 0.3836, 0.8009, 0.3854, 0.79, 0.3633, 0.7754, 0.3747, 0.7683, 0.3854, 0.79, 0.3836, 0.8009, 0.5932, 0.8801, 0.6187, 0.8808, 0.6209, 0.9098, 0.593, 0.9, 0.5646, 0.8792, 0.5932, 0.8801, 0.593, 0.9, 0.5693, 0.89, 0.3412, 0.7447, 0.3603, 0.7375, 0.3747, 0.7683, 0.3633, 0.7754, 0.3798, 0.7296, 0.39, 0.7618, 0.3747, 0.7683, 0.3603, 0.7375, 0.3241, 0.7985, 0.3481, 0.7866, 0.3462, 0.8182, 0.3317, 0.8143, 0.3462, 0.8182, 0.3357, 0.8395, 0.3207, 0.8238, 0.3317, 0.8143, 0.3084, 0.8111, 0.3241, 0.7985, 0.3317, 0.8143, 0.3207, 0.8238, 0.6529, 0.9007, 0.6505, 0.8761, 0.6778, 0.872, 0.6742, 0.888, 0.6252, 0.9112, 0.621, 0.8806, 0.6505, 0.8761, 0.6529, 0.9007, 0.2926, 0.7946, 0.3064, 0.7822, 0.3241, 0.7985, 0.3084, 0.8111, 0.3064, 0.7822, 0.3396, 0.75, 0.3481, 0.7866, 0.3241, 0.7985, 0.6209, 0.9098, 0.6187, 0.8808, 0.621, 0.8806, 0.6252, 0.9112, 0.284, 0.7286, 0.2779, 0.7358, 0.2711, 0.734, 0.2673, 0.726, 0.2661, 0.7498, 0.2705, 0.7454, 0.2758, 0.7471, 0.2784, 0.7584, 0.2784, 0.7584, 0.2758, 0.7471, 0.2779, 0.7358, 0.284, 0.7286, 0.2784, 0.7584, 0.2698, 0.7708, 0.2596, 0.7603, 0.2661, 0.7498, 0.2922, 0.7698, 0.2814, 0.7829, 0.2698, 0.7708, 0.2784, 0.7584, 0.4109, 0.0002696, 0.4929, 0.01475, 0.4825, 0.04858, 0.4071, 0.03304, 0.914, 0.05961, 0.9683, 0.1009, 0.9582, 0.1217, 0.8983, 0.08375, 0.3029, 0.01151, 0.4109, 0.0002696, 0.4071, 0.03304, 0.3202, 0.04369, 0.1668, 0.05153, 0.1818, 0.08514, 0.09215, 0.122, 0.07768, 0.1018, 0.9176, 0.6031, 0.9327, 0.7153, 0.9097, 0.7169, 0.8908, 0.6076, 0.8363, 0.5041, 0.8649, 0.6132, 0.839, 0.6189, 0.7998, 0.5362, 0.8703, 0.4901, 0.8908, 0.6076, 0.8649, 0.6132, 0.8363, 0.5041, 0.9498, 0.5085, 0.945, 0.603, 0.9176, 0.6031, 0.9203, 0.4945, 0.5515, 0.6221, 0.5521, 0.5912, 0.552, 0.5912, 0.5513, 0.6182, 0.8649, 0.6132, 0.8858, 0.7226, 0.8611, 0.7343, 0.839, 0.6189, 0.945, 0.603, 0.9577, 0.7171, 0.9327, 0.7153, 0.9176, 0.6031, 0.8908, 0.6076, 0.9097, 0.7169, 0.8858, 0.7226, 0.8649, 0.6132, 0.552, 0.5912, 0.5521, 0.5912, 0.5333, 0.5912, 0.5331, 0.5912, 0.5513, 0.6182, 0.552, 0.5912, 0.5331, 0.5912, 0.5324, 0.6182, 0.5326, 0.6222, 0.5333, 0.5912, 0.5521, 0.5912, 0.5515, 0.6221, 0.5324, 0.6182, 0.5331, 0.5912, 0.5333, 0.5912, 0.5326, 0.6222, 0.3029, 0.01151, 0.3202, 0.04369, 0.1818, 0.08514, 0.1668, 0.05153, 0.3202, 0.04369, 0.3289, 0.09712, 0.2027, 0.1387, 0.1818, 0.08514, 0.352, 0.2528, 0.3587, 0.339, 0.2419, 0.3392, 0.2379, 0.2698, 0.3289, 0.09712, 0.3377, 0.1713, 0.2208, 0.1969, 0.2027, 0.1387, 0.7844, 0.07734, 0.8766, 0.1239, 0.8646, 0.1619, 0.783, 0.1585, 0.2208, 0.1969, 0.2379, 0.2698, 0.1575, 0.2885, 0.1525, 0.2225, 0.3377, 0.1713, 0.352, 0.2528, 0.2379, 0.2698, 0.2208, 0.1969, 0.8115, 0.02093, 0.8983, 0.08375, 0.8766, 0.1239, 0.7844, 0.07734, 0.8286, 0.0002696, 0.914, 0.05961, 0.8983, 0.08375, 0.8115, 0.02093, 0.4655, 0.1329, 0.4594, 0.2441, 0.352, 0.2528, 0.3377, 0.1713, 0.1575, 0.2885, 0.08646, 0.2976, 0.07656, 0.2584, 0.1525, 0.2225, 0.1464, 0.3395, 0.08378, 0.3397, 0.08646, 0.2976, 0.1575, 0.2885, 0.5105, 0.4188, 0.5417, 0.4508, 0.5158, 0.4921, 0.4934, 0.4815, 0.09215, 0.122, 0.02537, 0.2161, 0.002241, 0.2101, 0.07768, 0.1018, 0.1525, 0.2225, 0.07656, 0.2584, 0.06992, 0.232, 0.1282, 0.1755, 0.674, 0.4919, 0.7386, 0.6129, 0.7233, 0.6286, 0.6383, 0.5217, 0.674, 0.4919, 0.6383, 0.5217, 0.5594, 0.4673, 0.6293, 0.4188, 0.6813, 0.4016, 0.6984, 0.4803, 0.674, 0.4919, 0.6293, 0.4188, 0.5286, 0.6203, 0.5286, 0.6172, 0.5306, 0.5912, 0.5307, 0.5912, 0.6383, 0.5217, 0.7233, 0.6286, 0.7066, 0.6465, 0.6167, 0.5461, 0.7408, 0.4744, 0.7822, 0.6008, 0.7579, 0.604, 0.6984, 0.4803, 0.6984, 0.4803, 0.7579, 0.604, 0.7386, 0.6129, 0.674, 0.4919, 0.5494, 0.5912, 0.5496, 0.5912, 0.5307, 0.5912, 0.5306, 0.5912, 0.5286, 0.6172, 0.547, 0.6172, 0.5494, 0.5912, 0.5306, 0.5912, 0.547, 0.6172, 0.5471, 0.6203, 0.5496, 0.5912, 0.5494, 0.5912, 0.5471, 0.6203, 0.5286, 0.6203, 0.5307, 0.5912, 0.5496, 0.5912, 0.6665, 0.3484, 0.6813, 0.4016, 0.6293, 0.4188, 0.6123, 0.3641, 0.7824, 0.3396, 0.7752, 0.3646, 0.6813, 0.4016, 0.6665, 0.3484, 0.5594, 0.4673, 0.6383, 0.5217, 0.6167, 0.5461, 0.539, 0.5046, 0.7705, 0.3915, 0.6813, 0.4016, 0.7752, 0.3646, 0.6984, 0.4803, 0.6813, 0.4016, 0.7705, 0.3915, 0.7408, 0.4744, 0.5417, 0.4508, 0.6293, 0.4188, 0.5594, 0.4673, 0.539, 0.5046, 0.5158, 0.4921, 0.5417, 0.4508, 0.5594, 0.4673, 0.5105, 0.4188, 0.6123, 0.3641, 0.6293, 0.4188, 0.5417, 0.4508, 0.08646, 0.2976, 0.06249, 0.3101, 0.04085, 0.2674, 0.07656, 0.2584, 0.08378, 0.3397, 0.05477, 0.3398, 0.06249, 0.3101, 0.08646, 0.2976, 0.05477, 0.3398, 0.0002696, 0.277, 0.04085, 0.2674, 0.06249, 0.3101, 0.02537, 0.2161, 0.04085, 0.2674, 0.0002696, 0.277, 0.002241, 0.2101, 0.07656, 0.2584, 0.04085, 0.2674, 0.02537, 0.2161, 0.06992, 0.232, 0.9577, 0.4855, 0.9498, 0.5085, 0.9203, 0.4945, 0.9256, 0.4581, 0.8606, 0.4478, 0.8703, 0.4901, 0.8363, 0.5041, 0.8279, 0.4648, 0.8279, 0.4648, 0.8363, 0.5041, 0.7998, 0.5362, 0.783, 0.5218, 0.9256, 0.4581, 0.9203, 0.4945, 0.8703, 0.4901, 0.8606, 0.4478, 0.3053, 0.7337, 0.2922, 0.7698, 0.2784, 0.7584, 0.284, 0.7286, 0.3711, 0.6943, 0.3798, 0.7296, 0.3603, 0.7375, 0.3407, 0.6977, 0.3396, 0.75, 0.3064, 0.7822, 0.2922, 0.7698, 0.3053, 0.7337, 0.3064, 0.7822, 0.2926, 0.7946, 0.2814, 0.7829, 0.2922, 0.7698, 0.4862, 0.6988, 0.4862, 0.7125, 0.4682, 0.7199, 0.4692, 0.7005, 0.2523, 0.7393, 0.2483, 0.7485, 0.2409, 0.7408, 0.2449, 0.7375, 0.2585, 0.7439, 0.2536, 0.754, 0.2483, 0.7485, 0.2523, 0.7393, 0.2285, 0.7279, 0.2217, 0.7208, 0.2546, 0.7069, 0.2511, 0.719, 0.284, 0.7286, 0.2786, 0.7055, 0.3161, 0.7179, 0.3053, 0.7337, 0.2705, 0.7454, 0.2711, 0.734, 0.2779, 0.7358, 0.2758, 0.7471, 0.206, 0.7044, 0.2496, 0.6782, 0.2546, 0.7069, 0.2217, 0.7208, 0.3396, 0.75, 0.3053, 0.7337, 0.3161, 0.7179, 0.3412, 0.7447, 0.3412, 0.7447, 0.3161, 0.7179, 0.3407, 0.6977, 0.3603, 0.7375, 0.2838, 0.6771, 0.3407, 0.6977, 0.3161, 0.7179, 0.2786, 0.7055, 0.2673, 0.726, 0.2546, 0.7069, 0.2786, 0.7055, 0.284, 0.7286, 0.2838, 0.6771, 0.2786, 0.7055, 0.2546, 0.7069, 0.2496, 0.6782, 0.2449, 0.7375, 0.2409, 0.7408, 0.2354, 0.735, 0.2464, 0.7285, 0.258, 0.7293, 0.2585, 0.7439, 0.2523, 0.7393, 0.2535, 0.7332, 0.2354, 0.735, 0.2285, 0.7279, 0.2511, 0.719, 0.2464, 0.7285, 0.4079, 0.979, 0.4184, 0.9785, 0.4201, 0.9848, 0.3996, 0.9862])
me_circle_008.materials.append(mat_material_001)
me_circle_008.use_remesh_preserve_volume = False
me_circle_008.use_remesh_preserve_attributes = False
me_circle_008.use_mirror_x = True
me_circle_008.update()
me_circle_000 = bpy.data.meshes.new('Circle.000')
me_circle_000.from_pydata([(0.2812, -3.927, 6.227), (0.1269, -4.07, 6.301), (0.3411, -4.141, 6.222), (0.2361, -4.233, 6.295), (0.4059, -3.799, 6.637), (0.2741, -3.885, 6.713), (0.504, -3.95, 6.62), (0.3713, -4.035, 6.696), (0.5718, -3.872, 6.915), (0.4366, -3.957, 6.978), (0.5943, -3.977, 6.725), (0.458, -4.062, 6.799), (0.772, -4.031, 6.945), (0.6383, -4.115, 7.007), (0.7265, -4.077, 6.782), (0.5918, -4.162, 6.844), (1.067, -4.368, 6.946), (0.9302, -4.417, 7.009), (0.9922, -4.393, 6.781), (0.8409, -4.453, 6.844), (1.179, -4.836, 6.965), (1.067, -4.829, 7.009), (1.125, -4.812, 6.829), (1.004, -4.827, 6.877), (1.129, -5.014, 6.948), (1.03, -4.999, 6.988), (1.099, -5.044, 6.862), (0.9903, -5.029, 6.905), (0.9023, -5.48, 7.133), (0.8741, -5.469, 7.145), (0.8874, -5.489, 7.106), (0.8592, -5.477, 7.117), (0.9664, -4.258, 7.291), (0.9246, -4.285, 7.311), (1.027, -4.357, 7.227), (0.9811, -4.382, 7.247), (1.128, -4.625, 7.767), (1.111, -4.632, 7.774), (1.131, -4.661, 7.741), (1.114, -4.668, 7.748), (1.055, -4.393, 7.55), (1.068, -4.469, 7.497), (1.031, -4.485, 7.512), (1.02, -4.409, 7.566), (0.6813, -3.681, 7.705), (0.6455, -3.705, 7.722), (0.7199, -3.732, 7.717), (0.6827, -3.755, 7.734), (0.5192, -3.781, 7.336), (0.5967, -3.732, 7.3), (0.5989, -3.89, 7.351), (0.6765, -3.841, 7.316), (0.5698, -3.785, 7.1), (0.4672, -3.85, 7.148), (0.5811, -3.994, 7.178), (0.6876, -3.929, 7.129), (1.139, -5.22, 7.382), (1.1, -5.205, 7.398), (1.111, -5.257, 7.364), (1.079, -5.243, 7.378), (1.09, -5.043, 7.202), (1.164, -5.065, 7.172), (1.056, -5.125, 7.18), (1.119, -5.146, 7.155), (0.9217, -5.27, 6.986), (0.9536, -5.252, 7.052), (1.032, -5.275, 7.02), (0.9998, -5.293, 6.954), (0.9004, -4.181, 7.108), (1.047, -4.362, 7.086), (0.9557, -4.4, 7.128), (0.8219, -4.251, 7.146), (-0.2812, -3.927, 6.227), (-0.1269, -4.07, 6.301), (-0.3411, -4.141, 6.222), (-0.2361, -4.233, 6.295), (-0.4059, -3.799, 6.637), (-0.2741, -3.885, 6.713), (-0.504, -3.95, 6.62), (-0.3713, -4.035, 6.696), (-0.5718, -3.872, 6.915), (-0.4366, -3.957, 6.978), (-0.5943, -3.977, 6.725), (-0.458, -4.062, 6.799), (-0.772, -4.031, 6.945), (-0.6383, -4.115, 7.007), (-0.7265, -4.077, 6.782), (-0.5918, -4.162, 6.844), (-1.067, -4.368, 6.946), (-0.9302, -4.417, 7.009), (-0.9922, -4.393, 6.781), (-0.8409, -4.453, 6.844), (-1.179, -4.836, 6.965), (-1.067, -4.829, 7.009), (-1.125, -4.812, 6.829), (-1.004, -4.827, 6.877), (-1.129, -5.014, 6.948), (-1.03, -4.999, 6.988), (-1.099, -5.044, 6.862), (-0.9903, -5.029, 6.905), (-0.9023, -5.48, 7.133), (-0.8741, -5.469, 7.145), (-0.8874, -5.489, 7.106), (-0.8592, -5.477, 7.117), (-0.9664, -4.258, 7.291), (-0.9246, -4.285, 7.311), (-1.027, -4.357, 7.227), (-0.9811, -4.382, 7.247), (-1.128, -4.625, 7.767), (-1.111, -4.632, 7.774), (-1.131, -4.661, 7.741), (-1.114, -4.668, 7.748), (-1.055, -4.393, 7.55), (-1.068, -4.469, 7.497), (-1.031, -4.485, 7.512), (-1.02, -4.409, 7.566), (-0.6813, -3.681, 7.705), (-0.6455, -3.705, 7.722), (-0.7199, -3.732, 7.717), (-0.6827, -3.755, 7.734), (-0.5192, -3.781, 7.336), (-0.5967, -3.732, 7.3), (-0.5989, -3.89, 7.351), (-0.6765, -3.841, 7.316), (-0.5698, -3.785, 7.1), (-0.4672, -3.85, 7.148), (-0.5811, -3.994, 7.178), (-0.6876, -3.929, 7.129), (-1.139, -5.22, 7.382), (-1.1, -5.205, 7.398), (-1.111, -5.257, 7.364), (-1.079, -5.243, 7.378), (-1.09, -5.043, 7.202), (-1.164, -5.065, 7.172), (-1.056, -5.125, 7.18), (-1.119, -5.146, 7.155), (-0.9217, -5.27, 6.986), (-0.9536, -5.252, 7.052), (-1.032, -5.275, 7.02), (-0.9998, -5.293, 6.954), (-0.9004, -4.181, 7.108), (-1.047, -4.362, 7.086), (-0.9557, -4.4, 7.128), (-0.8219, -4.251, 7.146)], [], [(7, 6, 10, 11), (1, 3, 7, 5), (2, 0, 4, 6), (3, 2, 6, 7), (0, 1, 5, 4), (11, 10, 14, 15), (4, 5, 9, 8), (5, 7, 11, 9), (6, 4, 8, 10), (13, 15, 19, 17), (49, 48, 45, 44), (9, 11, 15, 13), (10, 8, 12, 14), (19, 18, 22, 23), (14, 12, 16, 18), (15, 14, 18, 19), (69, 68, 32, 34), (61, 60, 57, 56), (16, 17, 21, 20), (17, 19, 23, 21), (18, 16, 20, 22), (65, 64, 31, 29), (21, 23, 27, 25), (22, 20, 24, 26), (23, 22, 26, 27), (31, 30, 28, 29), (67, 66, 28, 30), (64, 67, 30, 31), (66, 65, 29, 28), (41, 40, 36, 38), (70, 69, 34, 35), (71, 70, 35, 33), (68, 71, 33, 32), (36, 37, 39, 38), (42, 41, 38, 39), (43, 42, 39, 37), (40, 43, 37, 36), (32, 33, 43, 40), (33, 35, 42, 43), (35, 34, 41, 42), (34, 32, 40, 41), (44, 45, 47, 46), (48, 50, 47, 45), (50, 51, 46, 47), (51, 49, 44, 46), (55, 52, 49, 51), (54, 55, 51, 50), (53, 54, 50, 48), (52, 53, 48, 49), (8, 9, 53, 52), (9, 13, 54, 53), (13, 12, 55, 54), (12, 8, 52, 55), (56, 57, 59, 58), (60, 62, 59, 57), (62, 63, 58, 59), (63, 61, 56, 58), (24, 20, 61, 63), (25, 24, 63, 62), (21, 25, 62, 60), (20, 21, 60, 61), (24, 25, 65, 66), (27, 26, 67, 64), (26, 24, 66, 67), (25, 27, 64, 65), (12, 13, 71, 68), (13, 17, 70, 71), (17, 16, 69, 70), (16, 12, 68, 69), (79, 83, 82, 78), (73, 77, 79, 75), (74, 78, 76, 72), (75, 79, 78, 74), (72, 76, 77, 73), (83, 87, 86, 82), (76, 80, 81, 77), (77, 81, 83, 79), (78, 82, 80, 76), (85, 89, 91, 87), (121, 116, 117, 120), (81, 85, 87, 83), (82, 86, 84, 80), (91, 95, 94, 90), (86, 90, 88, 84), (87, 91, 90, 86), (141, 106, 104, 140), (133, 128, 129, 132), (88, 92, 93, 89), (89, 93, 95, 91), (90, 94, 92, 88), (137, 101, 103, 136), (93, 97, 99, 95), (94, 98, 96, 92), (95, 99, 98, 94), (103, 101, 100, 102), (139, 102, 100, 138), (136, 103, 102, 139), (138, 100, 101, 137), (113, 110, 108, 112), (142, 107, 106, 141), (143, 105, 107, 142), (140, 104, 105, 143), (108, 110, 111, 109), (114, 111, 110, 113), (115, 109, 111, 114), (112, 108, 109, 115), (104, 112, 115, 105), (105, 115, 114, 107), (107, 114, 113, 106), (106, 113, 112, 104), (116, 118, 119, 117), (120, 117, 119, 122), (122, 119, 118, 123), (123, 118, 116, 121), (127, 123, 121, 124), (126, 122, 123, 127), (125, 120, 122, 126), (124, 121, 120, 125), (80, 124, 125, 81), (81, 125, 126, 85), (85, 126, 127, 84), (84, 127, 124, 80), (128, 130, 131, 129), (132, 129, 131, 134), (134, 131, 130, 135), (135, 130, 128, 133), (96, 135, 133, 92), (97, 134, 135, 96), (93, 132, 134, 97), (92, 133, 132, 93), (96, 138, 137, 97), (99, 136, 139, 98), (98, 139, 138, 96), (97, 137, 136, 99), (84, 140, 143, 85), (85, 143, 142, 89), (89, 142, 141, 88), (88, 141, 140, 84)])
me_circle_000.polygons.foreach_set('use_smooth', [True] * 138)
_uv = me_circle_000.uv_layers.new(name='UVMap')
_uv.uv.foreach_set('vector', [0.8015, 0.8327, 0.8192, 0.8226, 0.8312, 0.8366, 0.8131, 0.8465, 0.769, 0.7801, 0.7835, 0.7793, 0.8015, 0.8327, 0.7886, 0.835, 0.7975, 0.7696, 0.7895, 0.7703, 0.8061, 0.8249, 0.8192, 0.8226, 0.7835, 0.7793, 0.7975, 0.7696, 0.8192, 0.8226, 0.8015, 0.8327, 0.7895, 0.7703, 0.769, 0.7801, 0.7886, 0.835, 0.8061, 0.8249, 0.8131, 0.8465, 0.8312, 0.8366, 0.8488, 0.8441, 0.8309, 0.8524, 0.8061, 0.8249, 0.7886, 0.835, 0.8102, 0.8703, 0.8282, 0.862, 0.7886, 0.835, 0.8015, 0.8327, 0.8131, 0.8465, 0.8102, 0.8703, 0.8192, 0.8226, 0.8061, 0.8249, 0.8282, 0.862, 0.8312, 0.8366, 0.8371, 0.8742, 0.8309, 0.8524, 0.8641, 0.8525, 0.876, 0.8745, 0.8315, 0.9132, 0.8212, 0.9179, 0.838, 0.9693, 0.8428, 0.9671, 0.8102, 0.8703, 0.8131, 0.8465, 0.8309, 0.8524, 0.8371, 0.8742, 0.8312, 0.8366, 0.8282, 0.862, 0.8549, 0.8659, 0.8488, 0.8441, 0.8641, 0.8525, 0.8842, 0.8441, 0.9019, 0.8505, 0.8857, 0.8568, 0.8488, 0.8441, 0.8549, 0.8659, 0.8942, 0.866, 0.8842, 0.8441, 0.8309, 0.8524, 0.8488, 0.8441, 0.8842, 0.8441, 0.8641, 0.8525, 0.8915, 0.8847, 0.872, 0.8876, 0.8808, 0.912, 0.8888, 0.9034, 0.9071, 0.8962, 0.8973, 0.9001, 0.8986, 0.9262, 0.9037, 0.924, 0.8942, 0.866, 0.876, 0.8745, 0.8942, 0.8744, 0.909, 0.8686, 0.876, 0.8745, 0.8641, 0.8525, 0.8857, 0.8568, 0.8942, 0.8744, 0.8842, 0.8441, 0.8942, 0.866, 0.909, 0.8686, 0.9019, 0.8505, 0.8791, 0.8801, 0.8748, 0.8713, 0.8665, 0.8889, 0.8685, 0.8925, 0.8942, 0.8744, 0.8857, 0.8568, 0.8839, 0.8606, 0.8892, 0.8716, 0.9019, 0.8505, 0.909, 0.8686, 0.9024, 0.8663, 0.8985, 0.8548, 0.8857, 0.8568, 0.9019, 0.8505, 0.8985, 0.8548, 0.8839, 0.8606, 0.8665, 0.8889, 0.8702, 0.8873, 0.8722, 0.891, 0.8685, 0.8925, 0.8852, 0.8671, 0.8895, 0.8758, 0.8722, 0.891, 0.8702, 0.8873, 0.8748, 0.8713, 0.8852, 0.8671, 0.8702, 0.8873, 0.8665, 0.8889, 0.8895, 0.8758, 0.8791, 0.8801, 0.8685, 0.8925, 0.8722, 0.891, 0.8943, 0.9394, 0.8926, 0.9465, 0.9023, 0.9754, 0.9027, 0.9719, 0.8793, 0.8903, 0.8915, 0.8847, 0.8888, 0.9034, 0.8827, 0.9061, 0.8615, 0.8926, 0.8793, 0.8903, 0.8827, 0.9061, 0.8752, 0.9147, 0.872, 0.8876, 0.8615, 0.8926, 0.8752, 0.9147, 0.8808, 0.912, 0.7595, 0.9736, 0.7613, 0.9736, 0.7613, 0.9774, 0.7595, 0.9774, 0.8894, 0.9414, 0.8943, 0.9394, 0.9027, 0.9719, 0.9004, 0.9729, 0.8879, 0.9486, 0.8894, 0.9414, 0.9004, 0.9729, 0.9, 0.9764, 0.8926, 0.9465, 0.8879, 0.9486, 0.9, 0.9764, 0.9023, 0.9754, 0.8808, 0.912, 0.8752, 0.9147, 0.8879, 0.9486, 0.8926, 0.9465, 0.8752, 0.9147, 0.8827, 0.9061, 0.8894, 0.9414, 0.8879, 0.9486, 0.8827, 0.9061, 0.8888, 0.9034, 0.8943, 0.9394, 0.8894, 0.9414, 0.8888, 0.9034, 0.8808, 0.912, 0.8926, 0.9465, 0.8943, 0.9394, 0.7558, 0.9729, 0.7558, 0.969, 0.7613, 0.969, 0.7613, 0.973, 0.8212, 0.9179, 0.8318, 0.92, 0.843, 0.971, 0.838, 0.9693, 0.8318, 0.92, 0.8422, 0.9153, 0.8479, 0.9687, 0.843, 0.971, 0.8422, 0.9153, 0.8315, 0.9132, 0.8428, 0.9671, 0.8479, 0.9687, 0.8436, 0.8904, 0.8279, 0.8866, 0.8315, 0.9132, 0.8422, 0.9153, 0.8295, 0.8969, 0.8436, 0.8904, 0.8422, 0.9153, 0.8318, 0.92, 0.8143, 0.893, 0.8295, 0.8969, 0.8318, 0.92, 0.8212, 0.9179, 0.8279, 0.8866, 0.8143, 0.893, 0.8212, 0.9179, 0.8315, 0.9132, 0.8282, 0.862, 0.8102, 0.8703, 0.8143, 0.893, 0.8279, 0.8866, 0.8102, 0.8703, 0.8371, 0.8742, 0.8295, 0.8969, 0.8143, 0.893, 0.8371, 0.8742, 0.8549, 0.8659, 0.8436, 0.8904, 0.8295, 0.8969, 0.8549, 0.8659, 0.8282, 0.862, 0.8279, 0.8866, 0.8436, 0.8904, 0.9037, 0.924, 0.8986, 0.9262, 0.8957, 0.9235, 0.9001, 0.9217, 0.8973, 0.9001, 0.8926, 0.8973, 0.8957, 0.9235, 0.8986, 0.9262, 0.8926, 0.8973, 0.9011, 0.8939, 0.9001, 0.9217, 0.8957, 0.9235, 0.9011, 0.8939, 0.9071, 0.8962, 0.9037, 0.924, 0.9001, 0.9217, 0.9024, 0.8663, 0.909, 0.8686, 0.9071, 0.8962, 0.9011, 0.8939, 0.8892, 0.8716, 0.9024, 0.8663, 0.9011, 0.8939, 0.8926, 0.8973, 0.8942, 0.8744, 0.8892, 0.8716, 0.8926, 0.8973, 0.8973, 0.9001, 0.909, 0.8686, 0.8942, 0.8744, 0.8973, 0.9001, 0.9071, 0.8962, 0.9024, 0.8663, 0.8892, 0.8716, 0.8791, 0.8801, 0.8895, 0.8758, 0.8839, 0.8606, 0.8985, 0.8548, 0.8852, 0.8671, 0.8748, 0.8713, 0.8985, 0.8548, 0.9024, 0.8663, 0.8895, 0.8758, 0.8852, 0.8671, 0.8892, 0.8716, 0.8839, 0.8606, 0.8748, 0.8713, 0.8791, 0.8801, 0.8549, 0.8659, 0.8371, 0.8742, 0.8615, 0.8926, 0.872, 0.8876, 0.8371, 0.8742, 0.876, 0.8745, 0.8793, 0.8903, 0.8615, 0.8926, 0.876, 0.8745, 0.8942, 0.866, 0.8915, 0.8847, 0.8793, 0.8903, 0.8942, 0.866, 0.8549, 0.8659, 0.872, 0.8876, 0.8915, 0.8847, 0.8395, 0.8327, 0.828, 0.8465, 0.8098, 0.8366, 0.8218, 0.8226, 0.8721, 0.7801, 0.8524, 0.835, 0.8395, 0.8327, 0.8575, 0.7793, 0.8435, 0.7696, 0.8218, 0.8226, 0.8349, 0.8249, 0.8515, 0.7703, 0.8575, 0.7793, 0.8395, 0.8327, 0.8218, 0.8226, 0.8435, 0.7696, 0.8515, 0.7703, 0.8349, 0.8249, 0.8524, 0.835, 0.8721, 0.7801, 0.828, 0.8465, 0.8101, 0.8524, 0.7922, 0.8441, 0.8098, 0.8366, 0.8349, 0.8249, 0.8128, 0.862, 0.8308, 0.8703, 0.8524, 0.835, 0.8524, 0.835, 0.8308, 0.8703, 0.828, 0.8465, 0.8395, 0.8327, 0.8218, 0.8226, 0.8098, 0.8366, 0.8128, 0.862, 0.8349, 0.8249, 0.8039, 0.8742, 0.7651, 0.8745, 0.777, 0.8525, 0.8101, 0.8524, 0.8095, 0.9132, 0.7982, 0.9671, 0.803, 0.9693, 0.8198, 0.9179, 0.8308, 0.8703, 0.8039, 0.8742, 0.8101, 0.8524, 0.828, 0.8465, 0.8098, 0.8366, 0.7922, 0.8441, 0.7861, 0.8659, 0.8128, 0.862, 0.777, 0.8525, 0.7553, 0.8568, 0.7391, 0.8505, 0.7568, 0.8441, 0.7922, 0.8441, 0.7568, 0.8441, 0.7468, 0.866, 0.7861, 0.8659, 0.8101, 0.8524, 0.777, 0.8525, 0.7568, 0.8441, 0.7922, 0.8441, 0.7495, 0.8847, 0.7522, 0.9034, 0.7603, 0.912, 0.769, 0.8876, 0.7339, 0.8962, 0.7373, 0.924, 0.7424, 0.9262, 0.7437, 0.9001, 0.7468, 0.866, 0.732, 0.8686, 0.7468, 0.8744, 0.7651, 0.8745, 0.7651, 0.8745, 0.7468, 0.8744, 0.7553, 0.8568, 0.777, 0.8525, 0.7568, 0.8441, 0.7391, 0.8505, 0.732, 0.8686, 0.7468, 0.866, 0.762, 0.8801, 0.7725, 0.8925, 0.7745, 0.8889, 0.7662, 0.8713, 0.7468, 0.8744, 0.7518, 0.8716, 0.7571, 0.8606, 0.7553, 0.8568, 0.7391, 0.8505, 0.7425, 0.8548, 0.7386, 0.8663, 0.732, 0.8686, 0.7553, 0.8568, 0.7571, 0.8606, 0.7425, 0.8548, 0.7391, 0.8505, 0.7745, 0.8889, 0.7725, 0.8925, 0.7688, 0.891, 0.7708, 0.8873, 0.7558, 0.8671, 0.7708, 0.8873, 0.7688, 0.891, 0.7516, 0.8758, 0.7662, 0.8713, 0.7745, 0.8889, 0.7708, 0.8873, 0.7558, 0.8671, 0.7516, 0.8758, 0.7688, 0.891, 0.7725, 0.8925, 0.762, 0.8801, 0.7467, 0.9394, 0.7383, 0.9719, 0.7387, 0.9754, 0.7484, 0.9465, 0.7617, 0.8903, 0.7583, 0.9061, 0.7522, 0.9034, 0.7495, 0.8847, 0.7795, 0.8926, 0.7658, 0.9147, 0.7583, 0.9061, 0.7617, 0.8903, 0.769, 0.8876, 0.7603, 0.912, 0.7658, 0.9147, 0.7795, 0.8926, 0.7558, 0.9774, 0.7558, 0.9736, 0.7575, 0.9736, 0.7575, 0.9774, 0.7516, 0.9414, 0.7407, 0.9729, 0.7383, 0.9719, 0.7467, 0.9394, 0.7532, 0.9486, 0.7411, 0.9764, 0.7407, 0.9729, 0.7516, 0.9414, 0.7484, 0.9465, 0.7387, 0.9754, 0.7411, 0.9764, 0.7532, 0.9486, 0.7603, 0.912, 0.7484, 0.9465, 0.7532, 0.9486, 0.7658, 0.9147, 0.7658, 0.9147, 0.7532, 0.9486, 0.7516, 0.9414, 0.7583, 0.9061, 0.7583, 0.9061, 0.7516, 0.9414, 0.7467, 0.9394, 0.7522, 0.9034, 0.7522, 0.9034, 0.7467, 0.9394, 0.7484, 0.9465, 0.7603, 0.912, 0.7598, 0.9629, 0.7598, 0.9685, 0.7558, 0.9684, 0.7559, 0.9629, 0.8198, 0.9179, 0.803, 0.9693, 0.798, 0.971, 0.8092, 0.92, 0.8092, 0.92, 0.798, 0.971, 0.7931, 0.9687, 0.7989, 0.9153, 0.7989, 0.9153, 0.7931, 0.9687, 0.7982, 0.9671, 0.8095, 0.9132, 0.7974, 0.8904, 0.7989, 0.9153, 0.8095, 0.9132, 0.8131, 0.8866, 0.8116, 0.8969, 0.8092, 0.92, 0.7989, 0.9153, 0.7974, 0.8904, 0.8267, 0.893, 0.8198, 0.9179, 0.8092, 0.92, 0.8116, 0.8969, 0.8131, 0.8866, 0.8095, 0.9132, 0.8198, 0.9179, 0.8267, 0.893, 0.8128, 0.862, 0.8131, 0.8866, 0.8267, 0.893, 0.8308, 0.8703, 0.8308, 0.8703, 0.8267, 0.893, 0.8116, 0.8969, 0.8039, 0.8742, 0.8039, 0.8742, 0.8116, 0.8969, 0.7974, 0.8904, 0.7861, 0.8659, 0.7861, 0.8659, 0.7974, 0.8904, 0.8131, 0.8866, 0.8128, 0.862, 0.7373, 0.924, 0.7409, 0.9217, 0.7453, 0.9235, 0.7424, 0.9262, 0.7437, 0.9001, 0.7424, 0.9262, 0.7453, 0.9235, 0.7484, 0.8973, 0.7484, 0.8973, 0.7453, 0.9235, 0.7409, 0.9217, 0.7399, 0.8939, 0.7399, 0.8939, 0.7409, 0.9217, 0.7373, 0.924, 0.7339, 0.8962, 0.7386, 0.8663, 0.7399, 0.8939, 0.7339, 0.8962, 0.732, 0.8686, 0.7518, 0.8716, 0.7484, 0.8973, 0.7399, 0.8939, 0.7386, 0.8663, 0.7468, 0.8744, 0.7437, 0.9001, 0.7484, 0.8973, 0.7518, 0.8716, 0.732, 0.8686, 0.7339, 0.8962, 0.7437, 0.9001, 0.7468, 0.8744, 0.7386, 0.8663, 0.7516, 0.8758, 0.762, 0.8801, 0.7518, 0.8716, 0.7571, 0.8606, 0.7662, 0.8713, 0.7558, 0.8671, 0.7425, 0.8548, 0.7425, 0.8548, 0.7558, 0.8671, 0.7516, 0.8758, 0.7386, 0.8663, 0.7518, 0.8716, 0.762, 0.8801, 0.7662, 0.8713, 0.7571, 0.8606, 0.7861, 0.8659, 0.769, 0.8876, 0.7795, 0.8926, 0.8039, 0.8742, 0.8039, 0.8742, 0.7795, 0.8926, 0.7617, 0.8903, 0.7651, 0.8745, 0.7651, 0.8745, 0.7617, 0.8903, 0.7495, 0.8847, 0.7468, 0.866, 0.7468, 0.866, 0.7495, 0.8847, 0.769, 0.8876, 0.7861, 0.8659])
me_circle_000.materials.append(mat_material_001)
me_circle_000.use_remesh_preserve_volume = False
me_circle_000.use_remesh_preserve_attributes = False
me_circle_000.use_mirror_x = True
me_circle_000.update()
me_cerclecomplet = bpy.data.meshes.new('cercleComplet')
me_cerclecomplet.from_pydata([(2.477e-08, 6.903e-09, -0.8937), (-0.632, 6.903e-09, -0.632), (-0.8937, 1.628e-08, 4.183e-08), (-0.632, 6.903e-09, 0.632), (1.029e-07, 8.193e-08, 0.8937), (0.632, 6.903e-09, 0.632), (0.8937, 1.628e-08, -7.897e-09), (0.632, 6.903e-09, -0.632)], [(1, 0), (2, 1), (3, 2), (4, 3), (5, 4), (6, 5), (7, 6), (0, 7)], [])
me_cerclecomplet.use_remesh_preserve_volume = False
me_cerclecomplet.use_remesh_preserve_attributes = False
me_cerclecomplet.use_mirror_vertex_groups = False
me_cerclecomplet.update()
me_cerclecomplet_001 = bpy.data.meshes.new('cercleComplet.001')
me_cerclecomplet_001.from_pydata([(2.477e-08, 0.5826, -0.8937), (-0.632, 0.5826, -0.632), (-0.8937, 0.5826, 4.183e-08), (-0.632, 0.5826, 0.632), (1.029e-07, 0.5826, 0.8937), (0.632, 0.5826, 0.632), (0.8937, 0.5826, -7.897e-09), (0.632, 0.5826, -0.632)], [(1, 0), (2, 1), (3, 2), (4, 3), (5, 4), (6, 5), (7, 6), (0, 7)], [])
me_cerclecomplet_001.use_remesh_preserve_volume = False
me_cerclecomplet_001.use_remesh_preserve_attributes = False
me_cerclecomplet_001.use_mirror_vertex_groups = False
me_cerclecomplet_001.update()
me_cerclerig = bpy.data.meshes.new('cercleRig')
me_cerclerig.from_pydata([(0.0, 0.3305, 0.0), (-0.2337, 0.2337, 0.0), (-0.3305, -1.445e-08, 0.0), (-0.2337, -0.2337, 0.0), (2.889e-08, -0.3305, 0.0), (0.2337, -0.2337, 0.0), (0.3305, 3.941e-09, 0.0), (0.2337, 0.2337, 0.0), (4.813e-08, 0.3305, 4.068e-08), (4.47e-08, 0.2337, -0.2337), (2.98e-08, 2.996e-08, -0.3305), (-1.49e-08, -0.2337, -0.2337), (-4.068e-08, -0.3305, -1.924e-08), (-4.47e-08, -0.2337, 0.2337), (0.0, -4.046e-08, 0.3305), (2.98e-08, 0.2337, 0.2337)], [(1, 0), (2, 1), (3, 2), (4, 3), (5, 4), (6, 5), (7, 6), (0, 7), (9, 8), (10, 9), (11, 10), (12, 11), (13, 12), (14, 13), (15, 14), (8, 15)], [])
me_cerclerig.use_remesh_preserve_volume = False
me_cerclerig.use_remesh_preserve_attributes = False
me_cerclerig.use_mirror_vertex_groups = False
me_cerclerig.update()
me_cerclerig_002 = bpy.data.meshes.new('cercleRig.002')
me_cerclerig_002.from_pydata([(0.0, 0.7156, 0.0), (-0.2337, 0.6188, 0.0), (-0.3305, 0.3851, 0.0), (0.3305, 0.3851, 0.0), (0.2337, 0.6188, 0.0), (4.813e-08, 0.7156, 4.068e-08), (4.47e-08, 0.6188, -0.2337), (2.98e-08, 0.3851, -0.3305), (0.0, 0.3851, 0.3305), (2.98e-08, 0.6188, 0.2337)], [(1, 0), (2, 1), (4, 3), (0, 4), (6, 5), (7, 6), (9, 8), (5, 9), (2, 8), (1, 9), (4, 6), (3, 7), (2, 7), (1, 6), (4, 9), (3, 8), (0, 5), (1, 5), (0, 6)], [])
me_cerclerig_002.use_remesh_preserve_volume = False
me_cerclerig_002.use_remesh_preserve_attributes = False
me_cerclerig_002.use_mirror_vertex_groups = False
me_cerclerig_002.update()
me_cerclerig_003 = bpy.data.meshes.new('cercleRig.003')
me_cerclerig_003.from_pydata([(-6.232e-08, 0.7262, 0.0), (-0.2337, 0.6294, 0.0), (-0.3305, 0.3957, 0.0), (0.3305, 0.3957, 0.0), (0.2337, 0.6294, 0.0), (-1.419e-08, 0.7262, 0.0), (-4.685e-08, 0.6294, -0.2337), (-1.323e-07, 0.3957, -0.3305), (-1.621e-07, 0.3957, 0.3305), (-6.175e-08, 0.6294, 0.2337)], [(1, 0), (2, 1), (4, 3), (0, 4), (6, 5), (7, 6), (9, 8), (5, 9), (2, 8), (1, 9), (4, 6), (3, 7), (2, 7), (1, 6), (4, 9), (3, 8), (0, 5), (1, 5), (0, 6)], [])
me_cerclerig_003.use_remesh_preserve_volume = False
me_cerclerig_003.use_remesh_preserve_attributes = False
me_cerclerig_003.use_mirror_vertex_groups = False
me_cerclerig_003.update()
me_plane = bpy.data.meshes.new('Plane')
me_plane.from_pydata([(-1.47, -3.434, 0.0), (1.47, -3.434, 0.0), (-1.47, 3.434, 0.0), (1.47, 3.434, 0.0), (0.0, -4.039, 0.0), (0.0, 4.039, 0.0), (-2.09, 1.577, 0.0), (-2.09, -1.577, 0.0), (2.09, -1.577, 0.0), (2.09, 1.577, 0.0), (-1.444, -2.384e-07, 0.0), (1.444, 2.384e-07, 0.0)], [(7, 0), (4, 1), (9, 3), (5, 2), (0, 4), (3, 5), (2, 6), (10, 7), (1, 8), (11, 9), (6, 10), (8, 11)], [])
me_plane.use_remesh_preserve_volume = False
me_plane.use_remesh_preserve_attributes = False
me_plane.use_mirror_vertex_groups = False
me_plane.update()
arm_armature = bpy.data.armatures.new('Armature')  # bones are not reproduced

# ---- objects
ob_armature = bpy.data.objects.new('Armature', arm_armature)
ob_cerf = bpy.data.objects.new('Cerf', me_circle_008)
ob_cerf_001 = bpy.data.objects.new('Cerf.001', me_circle_000)
ob_cerclecomplet = bpy.data.objects.new('cercleComplet', me_cerclecomplet)
ob_cercled = bpy.data.objects.new('CERCLEd', me_cerclecomplet_001)
ob_cerclerig = bpy.data.objects.new('cercleRig', me_cerclerig)
ob_demicercle = bpy.data.objects.new('demiCercle', me_cerclerig_002)
ob_demicercleinverse = bpy.data.objects.new('demiCercleInverse', me_cerclerig_003)
ob_placementrig = bpy.data.objects.new('placementRig', me_plane)

# ---- transforms, parenting, visibility, modifiers, constraints
ob_armature.location = (4.683e-17, 1.238, 0.2109)
ob_armature.rotation_euler = (1.571, 2.22e-16, 2.22e-16)
ob_armature.show_in_front = True
ob_armature.lineart.crease_threshold = 0.0
ob_cerf.parent = ob_armature
ob_cerf.matrix_parent_inverse = Matrix(((1.0, 2.22e-16, -2.22e-16, -2.749e-16), (2.22e-16, -4.47e-08, 1.0, -0.2109), (2.22e-16, -1.0, -4.371e-08, 1.238), (0.0, 0.0, 0.0, 1.0)))
ob_cerf.location = (7.451e-09, 1.147, -3.88)
ob_cerf.lineart.crease_threshold = 0.0
ob_cerf.use_mesh_mirror_x = True
_vg = ob_cerf.vertex_groups.new(name='Bassin')
_vg.add([35, 36, 60, 76, 77, 78, 82, 83, 84, 85, 86, 87, 106, 107, 170, 171, 174, 175, 219, 235, 236, 237, 238, 239, 244, 245, 246, 247, 248, 249, 250, 251, 270, 271, 272, 273], 1.0, 'REPLACE')
_vg = ob_cerf.vertex_groups.new(name='queue1')
_vg.add([1, 4, 127, 128, 129, 137, 138, 139], 1.0, 'REPLACE')
_vg = ob_cerf.vertex_groups.new(name='queue2')
_vg.add([2, 4, 130, 131, 133, 137, 138, 139], 1.0, 'REPLACE')
_vg = ob_cerf.vertex_groups.new(name='queue3')
_vg.add([2, 3, 130, 131, 133, 134, 135, 136], 1.0, 'REPLACE')
_vg = ob_cerf.vertex_groups.new(name='queue4')
_vg.add([0, 3, 124, 125, 126, 132, 134, 135, 136], 1.0, 'REPLACE')
_vg = ob_cerf.vertex_groups.new(name='cuisse.L')
_vg.add([35, 60, 83, 84, 86, 87, 100, 101, 102, 105, 107], 1.0, 'REPLACE')
_vg = ob_cerf.vertex_groups.new(name='mollet.L')
_vg.add([88, 89, 90, 91, 100, 101, 102, 103, 104, 105], 1.0, 'REPLACE')
_vg = ob_cerf.vertex_groups.new(name='pied.L')
_vg.add([88, 89, 90, 91, 92, 93, 94, 95], 1.0, 'REPLACE')
_vg = ob_cerf.vertex_groups.new(name='sabot.L')
_vg.add([92, 93, 94, 95, 96, 97, 98, 99], 1.0, 'REPLACE')
_vg = ob_cerf.vertex_groups.new(name='cuisse.R')
_vg.add([170, 219, 245, 246, 250, 251, 264, 265, 266, 269, 272], 1.0, 'REPLACE')
_vg = ob_cerf.vertex_groups.new(name='mollet.R')
_vg.add([252, 253, 254, 255, 264, 265, 266, 267, 268, 269], 1.0, 'REPLACE')
_vg = ob_cerf.vertex_groups.new(name='pied.R')
_vg.add([252, 253, 254, 255, 256, 257, 258, 259], 1.0, 'REPLACE')
_vg = ob_cerf.vertex_groups.new(name='sabot.R')
_vg.add([256, 257, 258, 259, 260, 261, 262, 263], 1.0, 'REPLACE')
_vg = ob_cerf.vertex_groups.new(name='Cage')
_vg.add([33, 34, 37, 38, 59, 61, 76, 77, 78, 79, 80, 81, 82, 168, 169, 172, 173, 176, 177, 178, 179, 218, 220, 235, 236, 237, 238, 239, 240, 241, 242, 243, 244], 1.0, 'REPLACE')
_vg = ob_cerf.vertex_groups.new(name='cou1')
_vg.add([38, 41, 42, 63, 79, 81, 177, 178, 184, 185, 186, 187, 222, 240, 242, 243], 1.0, 'REPLACE')
_vg = ob_cerf.vertex_groups.new(name='nuque')
_vg.add([39, 40, 41, 42, 62, 63, 180, 181, 182, 183, 184, 185, 186, 187, 221, 222], 1.0, 'REPLACE')
_vg = ob_cerf.vertex_groups.new(name='tete')
_vg.add([29, 30, 31, 32, 39, 40, 43, 44, 45, 46, 47, 48, 49, 50, 51, 52, 53, 54, 55, 56, 57, 58, 62, 112, 113, 114, 115, 116, 117, 118, 119, 120, 121, 122, 123, 164, 165, 166, 167, 180, 181, 182, 183, 188, 189, 190, 191, 192, 193, 194, 195, 196, 197, 198, 199, 200, 201, 202, 203, 204, 205, 206, 207, 208, 209, 210, 211, 212, 213, 214, 215, 216, 217, 221, 278, 279, 280, 281, 282, 283, 284, 285, 286, 287, 288, 289, 290, 291, 292, 293, 294, 295, 296], 1.0, 'REPLACE')
_vg = ob_cerf.vertex_groups.new(name='oreille1.L')
_vg.add([5, 6, 7, 8, 13, 14, 23, 24, 25, 26, 27, 28], 1.0, 'REPLACE')
_vg = ob_cerf.vertex_groups.new(name='oreille2.L')
_vg.add([5, 6, 7, 8, 13, 14, 17, 18, 19, 20, 21, 22], 1.0, 'REPLACE')
_vg = ob_cerf.vertex_groups.new(name='oreille3.L')
for _i, _w in zip([5, 6, 7, 8, 9, 10, 11, 12, 15, 16, 17, 18, 19, 20, 21, 22], [0.03405, 0.04407, 0.03212, 0.0081, 1.0, 1.0, 1.0, 1.0, 1.0, 1.0, 1.0, 1.0, 1.0, 1.0, 1.0, 1.0]): _vg.add([_i], _w, 'REPLACE')
_vg = ob_cerf.vertex_groups.new(name='oreille1.R')
_vg.add([140, 141, 142, 143, 148, 149, 158, 159, 160, 161, 162, 163], 1.0, 'REPLACE')
_vg = ob_cerf.vertex_groups.new(name='oreille2.R')
_vg.add([140, 141, 142, 143, 148, 149, 152, 153, 154, 155, 156, 157], 1.0, 'REPLACE')
_vg = ob_cerf.vertex_groups.new(name='oreille3.R')
_vg.add([144, 145, 146, 147, 150, 151, 152, 153, 154, 155, 156, 157], 1.0, 'REPLACE')
_vg = ob_cerf.vertex_groups.new(name='machoire')
_vg.add([43, 45, 46, 47, 48, 49, 188, 189, 192, 193, 194, 195, 196, 198, 199, 200, 201, 211], 1.0, 'REPLACE')
_vg = ob_cerf.vertex_groups.new(name='bras.L')
_vg.add([64, 65, 66, 67, 108, 109, 110, 111], 1.0, 'REPLACE')
_vg = ob_cerf.vertex_groups.new(name='avantBras.L')
_vg.add([64, 65, 66, 67, 68, 69, 70, 71], 1.0, 'REPLACE')
_vg = ob_cerf.vertex_groups.new(name='sabotAvant.L')
_vg.add([68, 69, 70, 71, 72, 73, 74, 75], 1.0, 'REPLACE')
_vg = ob_cerf.vertex_groups.new(name='bras.R')
_vg.add([223, 224, 225, 226, 274, 275, 276, 277], 1.0, 'REPLACE')
_vg = ob_cerf.vertex_groups.new(name='avantBras.R')
_vg.add([223, 224, 225, 226, 227, 228, 229, 230], 1.0, 'REPLACE')
_vg = ob_cerf.vertex_groups.new(name='sabotAvant.R')
_vg.add([227, 228, 229, 230, 231, 232, 233, 234], 1.0, 'REPLACE')
_vg = ob_cerf.vertex_groups.new(name='epaule.L')
_vg.add([33, 37, 80, 81], 1.0, 'REPLACE')
_vg = ob_cerf.vertex_groups.new(name='epaule.R')
_vg.add([168, 176, 241, 243], 1.0, 'REPLACE')
_m = ob_cerf.modifiers.new('Armature', 'ARMATURE')
_m.object = ob_armature
_m.use_deform_preserve_volume = True
ob_cerf_001.parent = ob_armature
ob_cerf_001.matrix_parent_inverse = Matrix(((1.0, 2.22e-16, -2.22e-16, -2.749e-16), (2.22e-16, -4.47e-08, 1.0, -0.2109), (2.22e-16, -1.0, -4.371e-08, 1.238), (0.0, 0.0, 0.0, 1.0)))
ob_cerf_001.location = (7.451e-09, 1.147, -3.88)
ob_cerf_001.lineart.crease_threshold = 0.0
ob_cerf_001.use_mesh_mirror_x = True
_vg = ob_cerf_001.vertex_groups.new(name='Bassin')
_vg = ob_cerf_001.vertex_groups.new(name='queue1')
_vg = ob_cerf_001.vertex_groups.new(name='queue2')
_vg = ob_cerf_001.vertex_groups.new(name='queue3')
_vg = ob_cerf_001.vertex_groups.new(name='queue4')
_vg = ob_cerf_001.vertex_groups.new(name='cuisse.L')
_vg = ob_cerf_001.vertex_groups.new(name='mollet.L')
_vg = ob_cerf_001.vertex_groups.new(name='pied.L')
_vg = ob_cerf_001.vertex_groups.new(name='sabot.L')
_vg = ob_cerf_001.vertex_groups.new(name='cuisse.R')
_vg = ob_cerf_001.vertex_groups.new(name='mollet.R')
_vg = ob_cerf_001.vertex_groups.new(name='pied.R')
_vg = ob_cerf_001.vertex_groups.new(name='sabot.R')
_vg = ob_cerf_001.vertex_groups.new(name='Cage')
_vg = ob_cerf_001.vertex_groups.new(name='cou1')
_vg = ob_cerf_001.vertex_groups.new(name='nuque')
_vg = ob_cerf_001.vertex_groups.new(name='tete')
_vg.add([0, 1, 2, 3, 4, 5, 6, 7, 8, 9, 10, 11, 12, 13, 14, 15, 16, 17, 18, 19, 20, 21, 22, 23, 24, 25, 26, 27, 28, 29, 30, 31, 32, 33, 34, 35, 36, 37, 38, 39, 40, 41, 42, 43, 44, 45, 46, 47, 48, 49, 50, 51, 52, 53, 54, 55, 56, 57, 58, 59, 60, 61, 62, 63, 64, 65, 66, 67, 68, 69, 70, 71, 72, 73, 74, 75, 76, 77, 78, 79, 80, 81, 82, 83, 84, 85, 86, 87, 88, 89, 90, 91, 92, 93, 94, 95, 96, 97, 98, 99, 100, 101, 102, 103, 104, 105, 106, 107, 108, 109, 110, 111, 112, 113, 114, 115, 116, 117, 118, 119, 120, 121, 122, 123, 124, 125, 126, 127, 128, 129, 130, 131, 132, 133, 134, 135, 136, 137, 138, 139, 140, 141, 142, 143], 1.0, 'REPLACE')
_vg = ob_cerf_001.vertex_groups.new(name='oreille1.L')
_vg = ob_cerf_001.vertex_groups.new(name='oreille2.L')
_vg = ob_cerf_001.vertex_groups.new(name='oreille3.L')
_vg = ob_cerf_001.vertex_groups.new(name='oreille1.R')
_vg = ob_cerf_001.vertex_groups.new(name='oreille2.R')
_vg = ob_cerf_001.vertex_groups.new(name='oreille3.R')
_vg = ob_cerf_001.vertex_groups.new(name='machoire')
_vg = ob_cerf_001.vertex_groups.new(name='bras.L')
_vg = ob_cerf_001.vertex_groups.new(name='avantBras.L')
_vg = ob_cerf_001.vertex_groups.new(name='sabotAvant.L')
_vg = ob_cerf_001.vertex_groups.new(name='bras.R')
_vg = ob_cerf_001.vertex_groups.new(name='avantBras.R')
_vg = ob_cerf_001.vertex_groups.new(name='sabotAvant.R')
_vg = ob_cerf_001.vertex_groups.new(name='epaule.L')
_vg = ob_cerf_001.vertex_groups.new(name='epaule.R')
_m = ob_cerf_001.modifiers.new('Armature', 'ARMATURE')
_m.object = ob_armature
_m.use_deform_preserve_volume = True
_m = ob_cerf_001.modifiers.new('EdgeSplit', 'EDGE_SPLIT')
_m.split_angle = 0.8744
ob_cerclecomplet.location = (0.0, 0.0, 0.0)
ob_cerclecomplet.lineart.crease_threshold = 0.0
ob_cercled.location = (0.0, 0.0, 0.0)
ob_cercled.lineart.crease_threshold = 0.0
ob_cerclerig.location = (0.0, 0.0, 0.0)
ob_cerclerig.lineart.crease_threshold = 0.0
ob_demicercle.location = (0.0, 0.0, 0.0)
ob_demicercle.lineart.crease_threshold = 0.0
ob_demicercleinverse.location = (0.0, 0.0, 0.0)
ob_demicercleinverse.lineart.crease_threshold = 0.0
ob_placementrig.location = (0.0, 0.0, 0.0)
ob_placementrig.lineart.crease_threshold = 0.0

# ---- collection membership
col_collection_1.objects.link(ob_armature)
col_collection_1.objects.link(ob_cerf)
col_collection_1.objects.link(ob_cerf_001)
col_collection_1.objects.link(ob_cerclecomplet)
col_collection_1.objects.link(ob_cercled)
col_collection_1.objects.link(ob_cerclerig)
col_collection_1.objects.link(ob_demicercle)
col_collection_1.objects.link(ob_demicercleinverse)
col_collection_1.objects.link(ob_placementrig)

# ---- scene / render settings (as saved in the file)
scene.frame_start = 0; scene.frame_end = 250; scene.frame_set(3)
scene.render.engine = 'BLENDER_EEVEE_NEXT'
scene.render.resolution_x = 630
scene.render.resolution_y = 500
scene.render.dither_intensity = 0.0
scene.cycles.use_denoising = False
scene.cycles.samples = 128
scene.cycles.sampling_pattern = 'TABULATED_SOBOL'
scene.cycles.use_adaptive_sampling = False
scene.cycles.use_light_tree = False
scene.cycles.blur_glossy = 0.0
scene.cycles.sample_clamp_indirect = 0.0
scene.view_settings.view_transform = 'Standard'
bpy.context.view_layer.update()

# ---- added for rendering (the .blend has no active camera): camera
cam_auto = bpy.data.cameras.new('AutoCamera')
cam_auto.lens = 50.0
cam_auto.sensor_width = 36.0
cam_auto.clip_end = 1000.0
ob_auto_camera = bpy.data.objects.new('AutoCamera', cam_auto)
scene.collection.objects.link(ob_auto_camera)
ob_auto_camera.location = (12.3219, -14.1421, 9.86519)
ob_auto_camera.rotation_euler = (1.09748, -7.21219e-08, 0.694738)
scene.camera = ob_auto_camera
bpy.context.view_layer.update()
